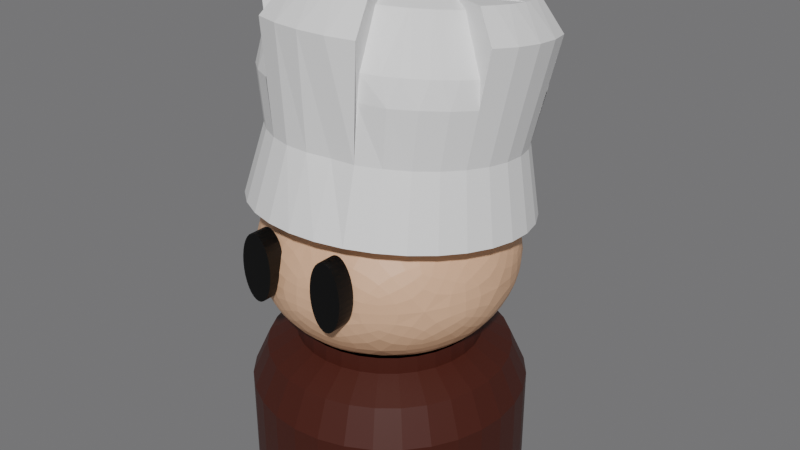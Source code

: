 # Source: Cook.blend  (saved by Blender 4.0.36; exported with 4.5.12 LTS)
import bpy
from mathutils import Matrix  # noqa: F401  (used for matrix-valued properties, if any)

bpy.ops.wm.read_factory_settings(use_empty=True)
scene = bpy.context.scene
scene.name = 'Scene'

# ---- collections
col_collection = bpy.data.collections.new('Collection'); scene.collection.children.link(col_collection)

# ---- materials (node trees are filled in below, after node groups)
mat_material_002 = bpy.data.materials.new('Material.002')
mat_material_002.use_transparent_shadow = False
mat_material_001 = bpy.data.materials.new('Material.001')
mat_material_001.use_transparent_shadow = False
mat_eye = bpy.data.materials.new('eye')
mat_eye.use_transparent_shadow = False
mat_material = bpy.data.materials.new('Material')
mat_material.use_transparent_shadow = False

# ---- material node trees
mat_material_002.use_nodes = True; mat_material_002.node_tree.nodes.clear()
_N = mat_material_002.node_tree.nodes; _L = mat_material_002.node_tree.links
n0 = _N.new('ShaderNodeBsdfPrincipled'); n0.name = 'Principled BSDF'; n0.location = (10, 300)
n0.inputs[0].default_value = (0.06762, 0.01206, 0.006452, 1.0)
n0.inputs[3].default_value = 1.45
n1 = _N.new('ShaderNodeOutputMaterial'); n1.name = 'Material Output'; n1.location = (300, 300)
_L.new(n0.outputs[0], n1.inputs[0])
n1.is_active_output = True
mat_material_001.use_nodes = True; mat_material_001.node_tree.nodes.clear()
_N = mat_material_001.node_tree.nodes; _L = mat_material_001.node_tree.links
n0 = _N.new('ShaderNodeBsdfPrincipled'); n0.name = 'Principled BSDF'; n0.location = (10, 300)
n0.inputs[0].default_value = (0.8, 0.485, 0.2889, 1.0)
n0.inputs[3].default_value = 1.45
n1 = _N.new('ShaderNodeOutputMaterial'); n1.name = 'Material Output'; n1.location = (300, 300)
_L.new(n0.outputs[0], n1.inputs[0])
n1.is_active_output = True
mat_eye.use_nodes = True; mat_eye.node_tree.nodes.clear()
_N = mat_eye.node_tree.nodes; _L = mat_eye.node_tree.links
n0 = _N.new('ShaderNodeBsdfPrincipled'); n0.name = 'Principled BSDF'; n0.location = (10, 300)
n0.inputs[0].default_value = (0.0, 0.0, 0.0, 1.0)
n0.inputs[3].default_value = 1.45
n1 = _N.new('ShaderNodeOutputMaterial'); n1.name = 'Material Output'; n1.location = (300, 300)
_L.new(n0.outputs[0], n1.inputs[0])
n1.is_active_output = True
mat_material.use_nodes = True; mat_material.node_tree.nodes.clear()
_N = mat_material.node_tree.nodes; _L = mat_material.node_tree.links
n0 = _N.new('ShaderNodeBsdfPrincipled'); n0.name = 'Principled BSDF'; n0.location = (10, 300)
n0.inputs[0].default_value = (0.9332, 0.9332, 0.9332, 1.0)
n0.inputs[3].default_value = 1.45
n1 = _N.new('ShaderNodeOutputMaterial'); n1.name = 'Material Output'; n1.location = (300, 300)
_L.new(n0.outputs[0], n1.inputs[0])
n1.is_active_output = True

# ---- world
world_world = bpy.data.worlds.new('World'); scene.world = world_world
world_world.use_nodes = True; world_world.node_tree.nodes.clear()
_N = world_world.node_tree.nodes; _L = world_world.node_tree.links
n0 = _N.new('ShaderNodeOutputWorld'); n0.name = 'World Output'; n0.location = (300, 300)
n1 = _N.new('ShaderNodeBackground'); n1.name = 'Background'; n1.location = (10, 300)
n1.inputs[0].default_value = (0.1819, 0.181, 0.1857, 1.0)
_L.new(n1.outputs[0], n0.inputs[0])
n0.is_active_output = True
world_world.color = (0.05088, 0.05088, 0.05088)
world_world.use_sun_shadow = False
world_world.sun_shadow_jitter_overblur = 0.0

# ---- meshes
me_circle = bpy.data.meshes.new('Circle')
me_circle.from_pydata([(0.0, 1.0, 0.0), (-0.1951, 0.9808, 0.0), (-0.3827, 0.9239, 0.0), (-0.5556, 0.8315, 0.0), (-0.7071, 0.7071, 0.0), (-0.8315, 0.5556, 0.0), (-0.9239, 0.3827, 0.0), (-0.9808, 0.1951, 0.0), (-1.0, 0.0, 0.0), (-0.9808, -0.1951, 0.0), (-0.9239, -0.3827, 0.0), (-0.8315, -0.5556, 0.0), (-0.7071, -0.7071, 0.0), (-0.5556, -0.8315, 0.0), (-0.3827, -0.9239, 0.0), (-0.1951, -0.9808, 0.0), (0.0, -1.0, 0.0), (0.1951, -0.9808, 0.0), (0.3827, -0.9239, 0.0), (0.5556, -0.8315, 0.0), (0.7071, -0.7071, 0.0), (0.8315, -0.5556, 0.0), (0.9239, -0.3827, 0.0), (0.9808, -0.1951, 0.0), (1.0, 0.0, 0.0), (0.9808, 0.1951, 0.0), (0.9239, 0.3827, 0.0), (0.8315, 0.5556, 0.0), (0.7071, 0.7071, 0.0), (0.5556, 0.8315, 0.0), (0.3827, 0.9239, 0.0), (0.1951, 0.9808, 0.0), (-3.725e-09, 0.6697, 1.125), (-0.1307, 0.6568, 1.125), (-0.2563, 0.6187, 1.125), (-0.3721, 0.5568, 1.125), (-0.4736, 0.4736, 1.125), (-0.5568, 0.3721, 1.125), (-0.6187, 0.2563, 1.125), (-0.6568, 0.1307, 1.125), (-0.6697, -1.164e-09, 1.125), (-0.6568, -0.1307, 1.125), (-0.6187, -0.2563, 1.125), (-0.5568, -0.3721, 1.125), (-0.4736, -0.4736, 1.125), (-0.3721, -0.5568, 1.125), (-0.2563, -0.6187, 1.125), (-0.1307, -0.6568, 1.125), (-3.725e-09, -0.6697, 1.125), (0.1307, -0.6568, 1.125), (0.2563, -0.6187, 1.125), (0.3721, -0.5568, 1.125), (0.4736, -0.4736, 1.125), (0.5568, -0.3721, 1.125), (0.6187, -0.2563, 1.125), (0.6568, -0.1307, 1.125), (0.6697, -1.164e-09, 1.125), (0.6568, 0.1307, 1.125), (0.6187, 0.2563, 1.125), (0.5568, 0.3721, 1.125), (0.4736, 0.4736, 1.125), (0.3721, 0.5568, 1.125), (0.2563, 0.6187, 1.125), (0.1307, 0.6568, 1.125), (-0.001317, 0.9999, 0.7456), (6.147e-08, 0.8853, 1.0), (-0.1727, 0.8683, 1.0), (-0.1964, 0.9807, 0.7456), (-0.3388, 0.8179, 1.0), (-0.384, 0.9237, 0.7456), (-0.4918, 0.7361, 1.0), (-0.5569, 0.8313, 0.7456), (-0.626, 0.626, 1.0), (-0.7084, 0.707, 0.7456), (-0.7361, 0.4918, 1.0), (-0.8328, 0.5554, 0.7456), (-0.8179, 0.3388, 1.0), (-0.9252, 0.3826, 0.7456), (-0.8683, 0.1727, 1.0), (-0.9821, 0.195, 0.7456), (-0.8853, -6.286e-09, 1.0), (-0.9802, 0.001946, 0.75), (-0.8683, -0.1727, 1.0), (-0.961, -0.1931, 0.75), (-0.8179, -0.3388, 1.0), (-0.9252, -0.3828, 0.7456), (-0.7361, -0.4918, 1.0), (-0.8328, -0.5557, 0.7456), (-0.626, -0.626, 1.0), (-0.7084, -0.7072, 0.7456), (-0.4918, -0.7361, 1.0), (-0.5569, -0.8316, 0.7456), (-0.3388, -0.8179, 1.0), (-0.384, -0.924, 0.7456), (-0.1727, -0.8683, 1.0), (-0.1964, -0.9809, 0.7456), (6.147e-08, -0.8853, 1.0), (-0.001317, -1.0, 0.7456), (0.1727, -0.8683, 1.0), (0.1938, -0.9809, 0.7456), (0.3388, -0.8179, 1.0), (0.3814, -0.924, 0.7456), (0.4918, -0.7361, 1.0), (0.5543, -0.8316, 0.7456), (0.626, -0.626, 1.0), (0.7058, -0.7072, 0.7456), (0.7361, -0.4918, 1.0), (0.8302, -0.5557, 0.7456), (0.8179, -0.3388, 1.0), (0.9226, -0.3828, 0.7456), (0.8683, -0.1727, 1.0), (0.9795, -0.1952, 0.7456), (0.8853, -6.286e-09, 1.0), (0.9987, -0.0001297, 0.7456), (0.8683, 0.1727, 1.0), (0.9795, 0.195, 0.7456), (0.8179, 0.3388, 1.0), (0.9226, 0.3826, 0.7456), (0.7361, 0.4918, 1.0), (0.8302, 0.5554, 0.7456), (0.626, 0.626, 1.0), (0.7058, 0.707, 0.7456), (0.4918, 0.7361, 1.0), (0.5543, 0.8313, 0.7456), (0.3388, 0.8179, 1.0), (0.3814, 0.9237, 0.7456), (0.1727, 0.8683, 1.0), (0.1938, 0.9807, 0.7456), (0.0, 0.6697, 1.25), (-0.1307, 0.6568, 1.25), (-0.2563, 0.6187, 1.25), (-0.3721, 0.5568, 1.25), (-0.4736, 0.4736, 1.25), (-0.5568, 0.3721, 1.25), (-0.6187, 0.2563, 1.25), (-0.6568, 0.1307, 1.25), (-0.6697, -2.98e-08, 1.25), (-0.6568, -0.1307, 1.25), (-0.6187, -0.2563, 1.25), (-0.5568, -0.3721, 1.25), (-0.4736, -0.4736, 1.25), (-0.3721, -0.5568, 1.25), (-0.2563, -0.6187, 1.25), (-0.1307, -0.6568, 1.25), (0.0, -0.6697, 1.25), (0.1307, -0.6568, 1.25), (0.2563, -0.6187, 1.25), (0.3721, -0.5568, 1.25), (0.4736, -0.4736, 1.25), (0.5568, -0.3721, 1.25), (0.6187, -0.2563, 1.25), (0.6568, -0.1307, 1.25), (0.6697, -2.98e-08, 1.25), (0.6568, 0.1307, 1.25), (0.6187, 0.2563, 1.25), (0.5568, 0.3721, 1.25), (0.4736, 0.4736, 1.25), (0.3721, 0.5568, 1.25), (0.2563, 0.6187, 1.25), (0.1307, 0.6568, 1.25)], [], [(82, 41, 40, 80), (110, 55, 54, 108), (84, 42, 41, 82), (112, 56, 55, 110), (86, 43, 42, 84), (114, 57, 56, 112), (88, 44, 43, 86), (116, 58, 57, 114), (90, 45, 44, 88), (118, 59, 58, 116), (92, 46, 45, 90), (120, 60, 59, 118), (94, 47, 46, 92), (65, 32, 63, 126), (122, 61, 60, 120), (96, 48, 47, 94), (70, 35, 34, 68), (124, 62, 61, 122), (98, 49, 48, 96), (72, 36, 35, 70), (126, 63, 62, 124), (100, 50, 49, 98), (74, 37, 36, 72), (102, 51, 50, 100), (76, 38, 37, 74), (68, 34, 33, 66), (104, 52, 51, 102), (78, 39, 38, 76), (106, 53, 52, 104), (80, 40, 39, 78), (108, 54, 53, 106), (3, 71, 69, 2), (30, 125, 123, 29), (17, 99, 97, 16), (4, 73, 71, 3), (31, 127, 125, 30), (18, 101, 99, 17), (5, 75, 73, 4), (0, 64, 127, 31), (19, 103, 101, 18), (6, 77, 75, 5), (20, 105, 103, 19), (7, 79, 77, 6), (21, 107, 105, 20), (8, 81, 79, 7), (22, 109, 107, 21), (9, 83, 81, 8), (23, 111, 109, 22), (10, 85, 83, 9), (24, 113, 111, 23), (11, 87, 85, 10), (25, 115, 113, 24), (12, 89, 87, 11), (26, 117, 115, 25), (13, 91, 89, 12), (27, 119, 117, 26), (14, 93, 91, 13), (1, 67, 64, 0), (28, 121, 119, 27), (15, 95, 93, 14), (2, 69, 67, 1), (29, 123, 121, 28), (16, 97, 95, 15), (67, 66, 65, 64), (69, 68, 66, 67), (71, 70, 68, 69), (73, 72, 70, 71), (75, 74, 72, 73), (77, 76, 74, 75), (79, 78, 76, 77), (81, 80, 78, 79), (83, 82, 80, 81), (85, 84, 82, 83), (87, 86, 84, 85), (89, 88, 86, 87), (91, 90, 88, 89), (93, 92, 90, 91), (95, 94, 92, 93), (97, 96, 94, 95), (99, 98, 96, 97), (101, 100, 98, 99), (103, 102, 100, 101), (105, 104, 102, 103), (107, 106, 104, 105), (109, 108, 106, 107), (111, 110, 108, 109), (113, 112, 110, 111), (115, 114, 112, 113), (117, 116, 114, 115), (119, 118, 116, 117), (121, 120, 118, 119), (123, 122, 120, 121), (125, 124, 122, 123), (127, 126, 124, 125), (64, 65, 126, 127), (66, 33, 32, 65), (42, 138, 137, 41), (56, 152, 151, 55), (43, 139, 138, 42), (57, 153, 152, 56), (44, 140, 139, 43), (58, 154, 153, 57), (45, 141, 140, 44), (59, 155, 154, 58), (46, 142, 141, 45), (33, 129, 128, 32), (60, 156, 155, 59), (47, 143, 142, 46), (34, 130, 129, 33), (61, 157, 156, 60), (48, 144, 143, 47), (35, 131, 130, 34), (62, 158, 157, 61), (49, 145, 144, 48), (36, 132, 131, 35), (63, 159, 158, 62), (50, 146, 145, 49), (37, 133, 132, 36), (32, 128, 159, 63), (51, 147, 146, 50), (38, 134, 133, 37), (52, 148, 147, 51), (39, 135, 134, 38), (53, 149, 148, 52), (40, 136, 135, 39), (54, 150, 149, 53), (41, 137, 136, 40), (55, 151, 150, 54), (1, 0, 31), (2, 1, 31), (2, 31, 3), (31, 29, 3), (30, 29, 31), (4, 3, 29), (4, 29, 28), (5, 4, 28), (15, 19, 18), (26, 6, 28), (26, 28, 27), (7, 6, 25), (28, 6, 5), (8, 7, 25), (8, 25, 24), (9, 8, 24), (9, 24, 23), (10, 9, 23), (10, 23, 22), (11, 10, 12), (25, 6, 26), (12, 10, 22), (12, 21, 20), (13, 12, 20), (13, 20, 19), (14, 13, 15), (15, 13, 19), (15, 18, 17), (16, 15, 17), (12, 22, 21)])
_uv = me_circle.uv_layers.new(name='UVMap')
_uv.uv.foreach_set('vector', [0.0, 0.0, 0.0, 0.0, 0.0, 0.0, 0.0, 0.0, 0.0, 0.0, 0.0, 0.0, 0.0, 0.0, 0.0, 0.0, 0.0, 0.0, 0.0, 0.0, 0.0, 0.0, 0.0, 0.0, 0.0, 0.0, 0.0, 0.0, 0.0, 0.0, 0.0, 0.0, 0.0, 0.0, 0.0, 0.0, 0.0, 0.0, 0.0, 0.0, 0.0, 0.0, 0.0, 0.0, 0.0, 0.0, 0.0, 0.0, 0.0, 0.0, 0.0, 0.0, 0.0, 0.0, 0.0, 0.0, 0.0, 0.0, 0.0, 0.0, 0.0, 0.0, 0.0, 0.0, 0.0, 0.0, 0.0, 0.0, 0.0, 0.0, 0.0, 0.0, 0.0, 0.0, 0.0, 0.0, 0.0, 0.0, 0.0, 0.0, 0.0, 0.0, 0.0, 0.0, 0.0, 0.0, 0.0, 0.0, 0.0, 0.0, 0.0, 0.0, 0.0, 0.0, 0.0, 0.0, 0.0, 0.0, 0.0, 0.0, 0.0, 0.0, 0.0, 0.0, 0.0, 0.0, 0.0, 0.0, 0.0, 0.0, 0.0, 0.0, 0.0, 0.0, 0.0, 0.0, 0.0, 0.0, 0.0, 0.0, 0.0, 0.0, 0.0, 0.0, 0.0, 0.0, 0.0, 0.0, 0.0, 0.0, 0.0, 0.0, 0.0, 0.0, 0.0, 0.0, 0.0, 0.0, 0.0, 0.0, 0.0, 0.0, 0.0, 0.0, 0.0, 0.0, 0.0, 0.0, 0.0, 0.0, 0.0, 0.0, 0.0, 0.0, 0.0, 0.0, 0.0, 0.0, 0.0, 0.0, 0.0, 0.0, 0.0, 0.0, 0.0, 0.0, 0.0, 0.0, 0.0, 0.0, 0.0, 0.0, 0.0, 0.0, 0.0, 0.0, 0.0, 0.0, 0.0, 0.0, 0.0, 0.0, 0.0, 0.0, 0.0, 0.0, 0.0, 0.0, 0.0, 0.0, 0.0, 0.0, 0.0, 0.0, 0.0, 0.0, 0.0, 0.0, 0.0, 0.0, 0.0, 0.0, 0.0, 0.0, 0.0, 0.0, 0.0, 0.0, 0.0, 0.0, 0.0, 0.0, 0.0, 0.0, 0.0, 0.0, 0.0, 0.0, 0.0, 0.0, 0.0, 0.0, 0.0, 0.0, 0.0, 0.0, 0.0, 0.0, 0.0, 0.0, 0.0, 0.0, 0.0, 0.0, 0.0, 0.0, 0.0, 0.0, 0.0, 0.0, 0.0, 0.0, 0.0, 0.0, 0.0, 0.0, 0.0, 0.0, 0.0, 0.0, 0.0, 0.0, 0.0, 0.0, 0.0, 0.0, 0.0, 0.0, 0.0, 0.0, 0.0, 0.0, 0.0, 0.0, 0.0, 0.0, 0.0, 0.0, 0.0, 0.0, 0.0, 0.0, 0.0, 0.0, 0.0, 0.0, 0.0, 0.0, 0.0, 0.0, 0.0, 0.0, 0.0, 0.0, 0.0, 0.0, 0.0, 0.0, 0.0, 0.0, 0.0, 0.0, 0.0, 0.0, 0.0, 0.0, 0.0, 0.0, 0.0, 0.0, 0.0, 0.0, 0.0, 0.0, 0.0, 0.0, 0.0, 0.0, 0.0, 0.0, 0.0, 0.0, 0.0, 0.0, 0.0, 0.0, 0.0, 0.0, 0.0, 0.0, 0.0, 0.0, 0.0, 0.0, 0.0, 0.0, 0.0, 0.0, 0.0, 0.0, 0.0, 0.0, 0.0, 0.0, 0.0, 0.0, 0.0, 0.0, 0.0, 0.0, 0.0, 0.0, 0.0, 0.0, 0.0, 0.0, 0.0, 0.0, 0.0, 0.0, 0.0, 0.0, 0.0, 0.0, 0.0, 0.0, 0.0, 0.0, 0.0, 0.0, 0.0, 0.0, 0.0, 0.0, 0.0, 0.0, 0.0, 0.0, 0.0, 0.0, 0.0, 0.0, 0.0, 0.0, 0.0, 0.0, 0.0, 0.0, 0.0, 0.0, 0.0, 0.0, 0.0, 0.0, 0.0, 0.0, 0.0, 0.0, 0.0, 0.0, 0.0, 0.0, 0.0, 0.0, 0.0, 0.0, 0.0, 0.0, 0.0, 0.0, 0.0, 0.0, 0.0, 0.0, 0.0, 0.0, 0.0, 0.0, 0.0, 0.0, 0.0, 0.0, 0.0, 0.0, 0.0, 0.0, 0.0, 0.0, 0.0, 0.0, 0.0, 0.0, 0.0, 0.0, 0.0, 0.0, 0.0, 0.0, 0.0, 0.0, 0.0, 0.0, 0.0, 0.0, 0.0, 0.0, 0.0, 0.0, 0.0, 0.0, 0.0, 0.0, 0.0, 0.0, 0.0, 0.0, 0.0, 0.0, 0.0, 0.0, 0.0, 0.0, 0.0, 0.0, 0.0, 0.0, 0.0, 0.0, 0.0, 0.0, 0.0, 0.0, 0.0, 0.0, 0.0, 0.0, 0.0, 0.0, 0.0, 0.0, 0.0, 0.0, 0.0, 0.0, 0.0, 0.0, 0.0, 0.0, 0.0, 0.0, 0.0, 0.0, 0.0, 0.0, 0.0, 0.0, 0.0, 0.0, 0.0, 0.0, 0.0, 0.0, 0.0, 0.0, 0.0, 0.0, 0.0, 0.0, 0.0, 0.0, 0.0, 0.0, 0.0, 0.0, 0.0, 0.0, 0.0, 0.0, 0.0, 0.0, 0.0, 0.0, 0.0, 0.0, 0.0, 0.0, 0.0, 0.0, 0.0, 0.0, 0.0, 0.0, 0.0, 0.0, 0.0, 0.0, 0.0, 0.0, 0.0, 0.0, 0.0, 0.0, 0.0, 0.0, 0.0, 0.0, 0.0, 0.0, 0.0, 0.0, 0.0, 0.0, 0.0, 0.0, 0.0, 0.0, 0.0, 0.0, 0.0, 0.0, 0.0, 0.0, 0.0, 0.0, 0.0, 0.0, 0.0, 0.0, 0.0, 0.0, 0.0, 0.0, 0.0, 0.0, 0.0, 0.0, 0.0, 0.0, 0.0, 0.0, 0.0, 0.0, 0.0, 0.0, 0.0, 0.0, 0.0, 0.0, 0.0, 0.0, 0.0, 0.0, 0.0, 0.0, 0.0, 0.0, 0.0, 0.0, 0.0, 0.0, 0.0, 0.0, 0.0, 0.0, 0.0, 0.0, 0.0, 0.0, 0.0, 0.0, 0.0, 0.0, 0.0, 0.0, 0.0, 0.0, 0.0, 0.0, 0.0, 0.0, 0.0, 0.0, 0.0, 0.0, 0.0, 0.0, 0.0, 0.0, 0.0, 0.0, 0.0, 0.0, 0.0, 0.0, 0.0, 0.0, 0.0, 0.0, 0.0, 0.0, 0.0, 0.0, 0.0, 0.0, 0.0, 0.0, 0.0, 0.0, 0.0, 0.0, 0.0, 0.0, 0.0, 0.0, 0.0, 0.0, 0.0, 0.0, 0.0, 0.0, 0.0, 0.0, 0.0, 0.0, 0.0, 0.0, 0.0, 0.0, 0.0, 0.0, 0.0, 0.0, 0.0, 0.0, 0.0, 0.0, 0.0, 0.0, 0.0, 0.0, 0.0, 0.0, 0.0, 0.0, 0.0, 0.0, 0.0, 0.0, 0.0, 0.0, 0.0, 0.0, 0.0, 0.0, 0.0, 0.0, 0.0, 0.0, 0.0, 0.0, 0.0, 0.0, 0.0, 0.0, 0.0, 0.0, 0.0, 0.0, 0.0, 0.0, 0.0, 0.0, 0.0, 0.0, 0.0, 0.0, 0.0, 0.0, 0.0, 0.0, 0.0, 0.0, 0.0, 0.0, 0.0, 0.0, 0.0, 0.0, 0.0, 0.0, 0.0, 0.0, 0.0, 0.0, 0.0, 0.0, 0.0, 0.0, 0.0, 0.0, 0.0, 0.0, 0.0, 0.0, 0.0, 0.0, 0.0, 0.0, 0.0, 0.0, 0.0, 0.0, 0.0, 0.0, 0.0, 0.0, 0.0, 0.0, 0.0, 0.0, 0.0, 0.0, 0.0, 0.0, 0.0, 0.0, 0.0, 0.0, 0.0, 0.0, 0.0, 0.0, 0.0, 0.0, 0.0, 0.0, 0.0, 0.0, 0.0, 0.0, 0.0, 0.0, 0.0, 0.0, 0.0, 0.0, 0.0, 0.0, 0.0, 0.0, 0.0, 0.0, 0.0, 0.0, 0.0, 0.0, 0.0, 0.0, 0.0, 0.0, 0.0, 0.0, 0.0, 0.0, 0.0, 0.0, 0.0, 0.0, 0.0, 0.0, 0.0, 0.0, 0.0, 0.0, 0.0, 0.0, 0.0, 0.0, 0.0, 0.0, 0.0, 0.0, 0.0, 0.0, 0.0, 0.0, 0.0, 0.0, 0.0, 0.0, 0.0, 0.0, 0.0, 0.0, 0.0, 0.0, 0.0, 0.0, 0.0, 0.0, 0.0, 0.0, 0.0, 0.0, 0.0, 0.0, 0.0, 0.0, 0.0, 0.0, 0.0, 0.0, 0.0, 0.0, 0.0, 0.0, 0.0, 0.0, 0.0, 0.0, 0.0, 0.0, 0.0, 0.0, 0.0, 0.0, 0.0, 0.0, 0.0, 0.0, 0.0, 0.0, 0.0, 0.0, 0.0, 0.0, 0.0, 0.0, 0.0, 0.0, 0.0, 0.0, 0.0, 0.0, 0.0, 0.0, 0.0, 0.0, 0.0, 0.0, 0.0, 0.0, 0.0, 0.0, 0.0, 0.0, 0.0, 0.0, 0.0, 0.0, 0.0, 0.0, 0.0, 0.0, 0.0, 0.0, 0.0, 0.0, 0.0, 0.0, 0.0, 0.0, 0.0, 0.0, 0.0, 0.0, 0.0, 0.0, 0.0, 0.0, 0.0, 0.0, 0.0, 0.0, 0.0, 0.0, 0.0, 0.0, 0.0, 0.0, 0.0, 0.0, 0.0, 0.0, 0.0, 0.0, 0.0, 0.0, 0.0, 0.0, 0.0, 0.0, 0.0, 0.0, 0.0, 0.0, 0.0, 0.0, 0.0, 0.0, 0.0, 0.0, 0.0, 0.0, 0.0, 0.0, 0.0, 0.0, 0.0, 0.0, 0.0, 0.0, 0.0, 0.0, 0.0, 0.0, 0.0, 0.0, 0.0, 0.0, 0.0, 0.0, 0.0, 0.0, 0.0, 0.0, 0.0, 0.0, 0.0, 0.0, 0.0, 0.0, 0.0, 0.0, 0.0, 0.0, 0.0, 0.0, 0.0, 0.0, 0.0, 0.0, 0.0, 0.0, 0.0, 0.0, 0.0, 0.0, 0.0, 0.0, 0.0, 0.0, 0.0, 0.0, 0.0, 0.0, 0.0, 0.0, 0.0, 0.0, 0.0, 0.0, 0.0, 0.0, 0.0, 0.0, 0.0, 0.0, 0.0, 0.0, 0.0, 0.0, 0.0, 0.0, 0.0, 0.0, 0.0, 0.0, 0.0, 0.0, 0.0, 0.0, 0.0, 0.0, 0.0, 0.0, 0.0, 0.0, 0.0, 0.0, 0.0, 0.0, 0.0, 0.0, 0.0, 0.0, 0.0, 0.0, 0.0, 0.0, 0.0, 0.0, 0.0, 0.0, 0.0, 0.0, 0.0, 0.0, 0.0, 0.0, 0.0, 0.0, 0.0, 0.0, 0.0, 0.0, 0.0, 0.0, 0.0, 0.0, 0.0, 0.0, 0.0, 0.0, 0.0, 0.0, 0.0, 0.0, 0.0, 0.0, 0.0, 0.0, 0.0, 0.0, 0.0, 0.0, 0.0, 0.0, 0.0, 0.0, 0.0, 0.0, 0.0, 0.0, 0.0, 0.0, 0.0, 0.0, 0.0, 0.0, 0.0, 0.0, 0.0, 0.0, 0.0, 0.0, 0.0, 0.0, 0.0, 0.0, 0.0, 0.0, 0.0, 0.0, 0.0, 0.0, 0.0, 0.0, 0.0, 0.0, 0.0, 0.0, 0.0, 0.0, 0.0, 0.0, 0.0, 0.0, 0.0, 0.0, 0.0, 0.0, 0.0, 0.0, 0.0, 0.0, 0.0, 0.0, 0.0, 0.0, 0.0, 0.0, 0.0, 0.0, 0.0, 0.0, 0.0, 0.0, 0.0, 0.0, 0.0, 0.0, 0.0, 0.0, 0.0, 0.0, 0.0, 0.0, 0.0, 0.0, 0.0, 0.0, 0.0, 0.0, 0.0, 0.0, 0.0, 0.0, 0.0, 0.0, 0.0, 0.0, 0.0, 0.0, 0.0, 0.0, 0.0, 0.0, 0.0, 0.0, 0.0, 0.0, 0.0, 0.0, 0.0, 0.0, 0.0, 0.0, 0.0, 0.0, 0.0, 0.0, 0.0, 0.0, 0.0, 0.0, 0.0, 0.0, 0.0, 0.0, 0.0, 0.0, 0.0, 0.0, 0.0, 0.0, 0.0, 0.0, 0.0, 0.0, 0.0, 0.0, 0.0, 0.0])
me_circle.materials.append(mat_material_002)
me_circle.update()
me_icosphere = bpy.data.meshes.new('Icosphere')
me_icosphere.from_pydata([(0.0, 0.0, -1.0), (0.7236, -0.5257, -0.4472), (-0.2764, -0.8506, -0.4472), (-0.8944, 0.0, -0.4472), (-0.2764, 0.8506, -0.4472), (0.7236, 0.5257, -0.4472), (0.2764, -0.8506, 0.4472), (-0.7236, -0.5257, 0.4472), (-0.7236, 0.5257, 0.4472), (0.2764, 0.8506, 0.4472), (0.8944, 0.0, 0.4472), (0.0, 0.0, 1.0), (-0.1625, -0.5, -0.8507), (0.4253, -0.309, -0.8507), (0.2629, -0.809, -0.5257), (0.8506, 0.0, -0.5257), (0.4253, 0.309, -0.8507), (-0.5257, 0.0, -0.8507), (-0.6882, -0.5, -0.5257), (-0.1625, 0.5, -0.8507), (-0.6882, 0.5, -0.5257), (0.2629, 0.809, -0.5257), (0.9511, -0.309, 0.0), (0.9511, 0.309, 0.0), (0.0, -1.0, 0.0), (0.5878, -0.809, 0.0), (-0.9511, -0.309, 0.0), (-0.5878, -0.809, 0.0), (-0.5878, 0.809, 0.0), (-0.9511, 0.309, 0.0), (0.5878, 0.809, 0.0), (0.0, 1.0, 0.0), (0.6882, -0.5, 0.5257), (-0.2629, -0.809, 0.5257), (-0.8506, 0.0, 0.5257), (-0.2629, 0.809, 0.5257), (0.6882, 0.5, 0.5257), (0.1625, -0.5, 0.8507), (0.5257, 0.0, 0.8507), (-0.4253, -0.309, 0.8507), (-0.4253, 0.309, 0.8507), (0.1625, 0.5, 0.8507)], [], [(0, 13, 12), (1, 13, 15), (0, 12, 17), (0, 17, 19), (0, 19, 16), (1, 15, 22), (2, 14, 24), (3, 18, 26), (4, 20, 28), (5, 21, 30), (1, 22, 25), (2, 24, 27), (3, 26, 29), (4, 28, 31), (5, 30, 23), (6, 32, 37), (7, 33, 39), (8, 34, 40), (9, 35, 41), (10, 36, 38), (38, 41, 11), (38, 36, 41), (36, 9, 41), (41, 40, 11), (41, 35, 40), (35, 8, 40), (40, 39, 11), (40, 34, 39), (34, 7, 39), (39, 37, 11), (39, 33, 37), (33, 6, 37), (37, 38, 11), (37, 32, 38), (32, 10, 38), (23, 36, 10), (23, 30, 36), (30, 9, 36), (31, 35, 9), (31, 28, 35), (28, 8, 35), (29, 34, 8), (29, 26, 34), (26, 7, 34), (27, 33, 7), (27, 24, 33), (24, 6, 33), (25, 32, 6), (25, 22, 32), (22, 10, 32), (30, 31, 9), (30, 21, 31), (21, 4, 31), (28, 29, 8), (28, 20, 29), (20, 3, 29), (26, 27, 7), (26, 18, 27), (18, 2, 27), (24, 25, 6), (24, 14, 25), (14, 1, 25), (22, 23, 10), (22, 15, 23), (15, 5, 23), (16, 21, 5), (16, 19, 21), (19, 4, 21), (19, 20, 4), (19, 17, 20), (17, 3, 20), (17, 18, 3), (17, 12, 18), (12, 2, 18), (15, 16, 5), (15, 13, 16), (13, 0, 16), (12, 14, 2), (12, 13, 14), (13, 1, 14)])
_uv = me_icosphere.uv_layers.new(name='UVMap')
_uv.uv.foreach_set('vector', [0.1818, 0.0, 0.2273, 0.07873, 0.1364, 0.07873, 0.2727, 0.1575, 0.3182, 0.07873, 0.3636, 0.1575, 0.9091, 0.0, 0.9545, 0.07873, 0.8636, 0.07873, 0.7273, 0.0, 0.7727, 0.07873, 0.6818, 0.07873, 0.5455, 0.0, 0.5909, 0.07873, 0.5, 0.07873, 0.2727, 0.1575, 0.3636, 0.1575, 0.3182, 0.2362, 0.09091, 0.1575, 0.1818, 0.1575, 0.1364, 0.2362, 0.8182, 0.1575, 0.9091, 0.1575, 0.8636, 0.2362, 0.6364, 0.1575, 0.7273, 0.1575, 0.6818, 0.2362, 0.4545, 0.1575, 0.5455, 0.1575, 0.5, 0.2362, 0.2727, 0.1575, 0.3182, 0.2362, 0.2273, 0.2362, 0.09091, 0.1575, 0.1364, 0.2362, 0.04546, 0.2362, 0.8182, 0.1575, 0.8636, 0.2362, 0.7727, 0.2362, 0.6364, 0.1575, 0.6818, 0.2362, 0.5909, 0.2362, 0.4545, 0.1575, 0.5, 0.2362, 0.4091, 0.2362, 0.1818, 0.3149, 0.2727, 0.3149, 0.2273, 0.3937, 0.0, 0.3149, 0.09091, 0.3149, 0.04546, 0.3937, 0.7273, 0.3149, 0.8182, 0.3149, 0.7727, 0.3937, 0.5455, 0.3149, 0.6364, 0.3149, 0.5909, 0.3937, 0.3636, 0.3149, 0.4545, 0.3149, 0.4091, 0.3937, 0.4091, 0.3937, 0.5, 0.3937, 0.4545, 0.4724, 0.4091, 0.3937, 0.4545, 0.3149, 0.5, 0.3937, 0.4545, 0.3149, 0.5455, 0.3149, 0.5, 0.3937, 0.5909, 0.3937, 0.6818, 0.3937, 0.6364, 0.4724, 0.5909, 0.3937, 0.6364, 0.3149, 0.6818, 0.3937, 0.6364, 0.3149, 0.7273, 0.3149, 0.6818, 0.3937, 0.7727, 0.3937, 0.8636, 0.3937, 0.8182, 0.4724, 0.7727, 0.3937, 0.8182, 0.3149, 0.8636, 0.3937, 0.8182, 0.3149, 0.9091, 0.3149, 0.8636, 0.3937, 0.04546, 0.3937, 0.1364, 0.3937, 0.09091, 0.4724, 0.04546, 0.3937, 0.09091, 0.3149, 0.1364, 0.3937, 0.09091, 0.3149, 0.1818, 0.3149, 0.1364, 0.3937, 0.2273, 0.3937, 0.3182, 0.3937, 0.2727, 0.4724, 0.2273, 0.3937, 0.2727, 0.3149, 0.3182, 0.3937, 0.2727, 0.3149, 0.3636, 0.3149, 0.3182, 0.3937, 0.4091, 0.2362, 0.4545, 0.3149, 0.3636, 0.3149, 0.4091, 0.2362, 0.5, 0.2362, 0.4545, 0.3149, 0.5, 0.2362, 0.5455, 0.3149, 0.4545, 0.3149, 0.5909, 0.2362, 0.6364, 0.3149, 0.5455, 0.3149, 0.5909, 0.2362, 0.6818, 0.2362, 0.6364, 0.3149, 0.6818, 0.2362, 0.7273, 0.3149, 0.6364, 0.3149, 0.7727, 0.2362, 0.8182, 0.3149, 0.7273, 0.3149, 0.7727, 0.2362, 0.8636, 0.2362, 0.8182, 0.3149, 0.8636, 0.2362, 0.9091, 0.3149, 0.8182, 0.3149, 0.04546, 0.2362, 0.09091, 0.3149, 0.0, 0.3149, 0.04546, 0.2362, 0.1364, 0.2362, 0.09091, 0.3149, 0.1364, 0.2362, 0.1818, 0.3149, 0.09091, 0.3149, 0.2273, 0.2362, 0.2727, 0.3149, 0.1818, 0.3149, 0.2273, 0.2362, 0.3182, 0.2362, 0.2727, 0.3149, 0.3182, 0.2362, 0.3636, 0.3149, 0.2727, 0.3149, 0.5, 0.2362, 0.5909, 0.2362, 0.5455, 0.3149, 0.5, 0.2362, 0.5455, 0.1575, 0.5909, 0.2362, 0.5455, 0.1575, 0.6364, 0.1575, 0.5909, 0.2362, 0.6818, 0.2362, 0.7727, 0.2362, 0.7273, 0.3149, 0.6818, 0.2362, 0.7273, 0.1575, 0.7727, 0.2362, 0.7273, 0.1575, 0.8182, 0.1575, 0.7727, 0.2362, 0.8636, 0.2362, 0.9545, 0.2362, 0.9091, 0.3149, 0.8636, 0.2362, 0.9091, 0.1575, 0.9545, 0.2362, 0.9091, 0.1575, 1.0, 0.1575, 0.9545, 0.2362, 0.1364, 0.2362, 0.2273, 0.2362, 0.1818, 0.3149, 0.1364, 0.2362, 0.1818, 0.1575, 0.2273, 0.2362, 0.1818, 0.1575, 0.2727, 0.1575, 0.2273, 0.2362, 0.3182, 0.2362, 0.4091, 0.2362, 0.3636, 0.3149, 0.3182, 0.2362, 0.3636, 0.1575, 0.4091, 0.2362, 0.3636, 0.1575, 0.4545, 0.1575, 0.4091, 0.2362, 0.5, 0.07873, 0.5455, 0.1575, 0.4545, 0.1575, 0.5, 0.07873, 0.5909, 0.07873, 0.5455, 0.1575, 0.5909, 0.07873, 0.6364, 0.1575, 0.5455, 0.1575, 0.6818, 0.07873, 0.7273, 0.1575, 0.6364, 0.1575, 0.6818, 0.07873, 0.7727, 0.07873, 0.7273, 0.1575, 0.7727, 0.07873, 0.8182, 0.1575, 0.7273, 0.1575, 0.8636, 0.07873, 0.9091, 0.1575, 0.8182, 0.1575, 0.8636, 0.07873, 0.9545, 0.07873, 0.9091, 0.1575, 0.9545, 0.07873, 1.0, 0.1575, 0.9091, 0.1575, 0.3636, 0.1575, 0.4091, 0.07873, 0.4545, 0.1575, 0.3636, 0.1575, 0.3182, 0.07873, 0.4091, 0.07873, 0.3182, 0.07873, 0.3636, 0.0, 0.4091, 0.07873, 0.1364, 0.07873, 0.1818, 0.1575, 0.09091, 0.1575, 0.1364, 0.07873, 0.2273, 0.07873, 0.1818, 0.1575, 0.2273, 0.07873, 0.2727, 0.1575, 0.1818, 0.1575])
me_icosphere.materials.append(mat_material_001)
me_icosphere.update()
me_circle_001 = bpy.data.meshes.new('Circle.001')
me_circle_001.from_pydata([(0.0, 1.0, 0.0), (-0.1951, 0.9808, 0.0), (-0.3827, 0.9239, 0.0), (-0.5556, 0.8315, 0.0), (-0.7071, 0.7071, 0.0), (-0.8315, 0.5556, 0.0), (-0.9239, 0.3827, 0.0), (-0.9808, 0.1951, 0.0), (-1.0, 0.0, 0.0), (-0.9808, -0.1951, 0.0), (-0.9239, -0.3827, 0.0), (-0.8315, -0.5556, 0.0), (-0.7071, -0.7071, 0.0), (-0.5556, -0.8315, 0.0), (-0.3827, -0.9239, 0.0), (-0.1951, -0.9808, 0.0), (0.0, -1.0, 0.0), (0.1951, -0.9808, 0.0), (0.3827, -0.9239, 0.0), (0.5556, -0.8315, 0.0), (0.7071, -0.7071, 0.0), (0.8315, -0.5556, 0.0), (0.9239, -0.3827, 0.0), (0.9808, -0.1951, 0.0), (1.0, 0.0, 0.0), (0.9808, 0.1951, 0.0), (0.9239, 0.3827, 0.0), (0.8315, 0.5556, 0.0), (0.7071, 0.7071, 0.0), (0.5556, 0.8315, 0.0), (0.3827, 0.9239, 0.0), (0.1951, 0.9808, 0.0), (0.0, 1.0, 0.125), (-0.1951, 0.9808, 0.125), (-0.3827, 0.9239, 0.125), (-0.5556, 0.8315, 0.125), (-0.7071, 0.7071, 0.125), (-0.8315, 0.5556, 0.125), (-0.9239, 0.3827, 0.125), (-0.9808, 0.1951, 0.125), (-1.0, 2.608e-08, 0.125), (-0.9808, -0.1951, 0.125), (-0.9239, -0.3827, 0.125), (-0.8315, -0.5556, 0.125), (-0.7071, -0.7071, 0.125), (-0.5556, -0.8315, 0.125), (-0.3827, -0.9239, 0.125), (-0.1951, -0.9808, 0.125), (0.0, -1.0, 0.125), (0.1951, -0.9808, 0.125), (0.3827, -0.9239, 0.125), (0.5556, -0.8315, 0.125), (0.7071, -0.7071, 0.125), (0.8315, -0.5556, 0.125), (0.9239, -0.3827, 0.125), (0.9808, -0.1951, 0.125), (1.0, 2.608e-08, 0.125), (0.9808, 0.1951, 0.125), (0.9239, 0.3827, 0.125), (0.8315, 0.5556, 0.125), (0.7071, 0.7071, 0.125), (0.5556, 0.8315, 0.125), (0.3827, 0.9239, 0.125), (0.1951, 0.9808, 0.125), (0.0, 1.0, 0.125), (-0.1951, 0.9808, 0.125), (-0.3827, 0.9239, 0.125), (-0.5556, 0.8315, 0.125), (-0.7071, 0.7071, 0.125), (-0.8315, 0.5556, 0.125), (-0.9239, 0.3827, 0.125), (-0.9808, 0.1951, 0.125), (-1.0, 2.608e-08, 0.125), (-0.9808, -0.1951, 0.125), (-0.9239, -0.3827, 0.125), (-0.8315, -0.5556, 0.125), (-0.7071, -0.7071, 0.125), (-0.5556, -0.8315, 0.125), (-0.3827, -0.9239, 0.125), (-0.1951, -0.9808, 0.125), (0.0, -1.0, 0.125), (0.1951, -0.9808, 0.125), (0.3827, -0.9239, 0.125), (0.5556, -0.8315, 0.125), (0.7071, -0.7071, 0.125), (0.8315, -0.5556, 0.125), (0.9239, -0.3827, 0.125), (0.9808, -0.1951, 0.125), (1.0, 2.608e-08, 0.125), (0.9808, 0.1951, 0.125), (0.9239, 0.3827, 0.125), (0.8315, 0.5556, 0.125), (0.7071, 0.7071, 0.125), (0.5556, 0.8315, 0.125), (0.3827, 0.9239, 0.125), (0.1951, 0.9808, 0.125)], [], [(16, 48, 47, 15), (3, 35, 34, 2), (30, 62, 61, 29), (17, 49, 48, 16), (4, 36, 35, 3), (31, 63, 62, 30), (18, 50, 49, 17), (5, 37, 36, 4), (0, 32, 63, 31), (19, 51, 50, 18), (6, 38, 37, 5), (20, 52, 51, 19), (7, 39, 38, 6), (21, 53, 52, 20), (8, 40, 39, 7), (22, 54, 53, 21), (9, 41, 40, 8), (23, 55, 54, 22), (10, 42, 41, 9), (24, 56, 55, 23), (11, 43, 42, 10), (25, 57, 56, 24), (12, 44, 43, 11), (26, 58, 57, 25), (13, 45, 44, 12), (27, 59, 58, 26), (14, 46, 45, 13), (1, 33, 32, 0), (28, 60, 59, 27), (15, 47, 46, 14), (2, 34, 33, 1), (29, 61, 60, 28), (39, 38, 70, 71), (53, 52, 84, 85), (40, 39, 71, 72), (54, 53, 85, 86), (41, 40, 72, 73), (55, 54, 86, 87), (42, 41, 73, 74), (56, 55, 87, 88), (43, 42, 74, 75), (57, 56, 88, 89), (44, 43, 75, 76), (58, 57, 89, 90), (45, 44, 76, 77), (59, 58, 90, 91), (46, 45, 77, 78), (33, 32, 64, 65), (60, 59, 91, 92), (47, 46, 78, 79), (34, 33, 65, 66), (61, 60, 92, 93), (48, 47, 79, 80), (35, 34, 66, 67), (62, 61, 93, 94), (49, 48, 80, 81), (36, 35, 67, 68), (63, 62, 94, 95), (50, 49, 81, 82), (37, 36, 68, 69), (32, 63, 95, 64), (51, 50, 82, 83), (38, 37, 69, 70), (52, 51, 83, 84), (94, 95, 93), (93, 95, 64), (65, 67, 64), (66, 67, 65), (92, 93, 67), (92, 67, 68), (91, 92, 90), (81, 77, 78), (90, 92, 68), (90, 69, 71), (89, 90, 71), (71, 69, 70), (88, 89, 71), (88, 71, 72), (87, 88, 72), (87, 72, 73), (86, 87, 73), (86, 73, 75), (85, 86, 75), (75, 73, 74), (84, 85, 75), (84, 75, 76), (83, 84, 76), (83, 76, 77), (82, 83, 77), (82, 77, 81), (64, 67, 93), (81, 78, 79), (80, 81, 79), (90, 68, 69)])
_uv = me_circle_001.uv_layers.new(name='UVMap')
_uv.uv.foreach_set('vector', [0.0, 0.0, 0.0, 0.0, 0.0, 0.0, 0.0, 0.0, 0.0, 0.0, 0.0, 0.0, 0.0, 0.0, 0.0, 0.0, 0.0, 0.0, 0.0, 0.0, 0.0, 0.0, 0.0, 0.0, 0.0, 0.0, 0.0, 0.0, 0.0, 0.0, 0.0, 0.0, 0.0, 0.0, 0.0, 0.0, 0.0, 0.0, 0.0, 0.0, 0.0, 0.0, 0.0, 0.0, 0.0, 0.0, 0.0, 0.0, 0.0, 0.0, 0.0, 0.0, 0.0, 0.0, 0.0, 0.0, 0.0, 0.0, 0.0, 0.0, 0.0, 0.0, 0.0, 0.0, 0.0, 0.0, 0.0, 0.0, 0.0, 0.0, 0.0, 0.0, 0.0, 0.0, 0.0, 0.0, 0.0, 0.0, 0.0, 0.0, 0.0, 0.0, 0.0, 0.0, 0.0, 0.0, 0.0, 0.0, 0.0, 0.0, 0.0, 0.0, 0.0, 0.0, 0.0, 0.0, 0.0, 0.0, 0.0, 0.0, 0.0, 0.0, 0.0, 0.0, 0.0, 0.0, 0.0, 0.0, 0.0, 0.0, 0.0, 0.0, 0.0, 0.0, 0.0, 0.0, 0.0, 0.0, 0.0, 0.0, 0.0, 0.0, 0.0, 0.0, 0.0, 0.0, 0.0, 0.0, 0.0, 0.0, 0.0, 0.0, 0.0, 0.0, 0.0, 0.0, 0.0, 0.0, 0.0, 0.0, 0.0, 0.0, 0.0, 0.0, 0.0, 0.0, 0.0, 0.0, 0.0, 0.0, 0.0, 0.0, 0.0, 0.0, 0.0, 0.0, 0.0, 0.0, 0.0, 0.0, 0.0, 0.0, 0.0, 0.0, 0.0, 0.0, 0.0, 0.0, 0.0, 0.0, 0.0, 0.0, 0.0, 0.0, 0.0, 0.0, 0.0, 0.0, 0.0, 0.0, 0.0, 0.0, 0.0, 0.0, 0.0, 0.0, 0.0, 0.0, 0.0, 0.0, 0.0, 0.0, 0.0, 0.0, 0.0, 0.0, 0.0, 0.0, 0.0, 0.0, 0.0, 0.0, 0.0, 0.0, 0.0, 0.0, 0.0, 0.0, 0.0, 0.0, 0.0, 0.0, 0.0, 0.0, 0.0, 0.0, 0.0, 0.0, 0.0, 0.0, 0.0, 0.0, 0.0, 0.0, 0.0, 0.0, 0.0, 0.0, 0.0, 0.0, 0.0, 0.0, 0.0, 0.0, 0.0, 0.0, 0.0, 0.0, 0.0, 0.0, 0.0, 0.0, 0.0, 0.0, 0.0, 0.0, 0.0, 0.0, 0.0, 0.0, 0.0, 0.0, 0.0, 0.0, 0.0, 0.0, 0.0, 0.0, 0.0, 0.0, 0.0, 0.0, 0.0, 0.0, 0.0, 0.0, 0.0, 0.0, 0.0, 0.0, 0.0, 0.0, 0.0, 0.0, 0.0, 0.0, 0.0, 0.0, 0.0, 0.0, 0.0, 0.0, 0.0, 0.0, 0.0, 0.0, 0.0, 0.0, 0.0, 0.0, 0.0, 0.0, 0.0, 0.0, 0.0, 0.0, 0.0, 0.0, 0.0, 0.0, 0.0, 0.0, 0.0, 0.0, 0.0, 0.0, 0.0, 0.0, 0.0, 0.0, 0.0, 0.0, 0.0, 0.0, 0.0, 0.0, 0.0, 0.0, 0.0, 0.0, 0.0, 0.0, 0.0, 0.0, 0.0, 0.0, 0.0, 0.0, 0.0, 0.0, 0.0, 0.0, 0.0, 0.0, 0.0, 0.0, 0.0, 0.0, 0.0, 0.0, 0.0, 0.0, 0.0, 0.0, 0.0, 0.0, 0.0, 0.0, 0.0, 0.0, 0.0, 0.0, 0.0, 0.0, 0.0, 0.0, 0.0, 0.0, 0.0, 0.0, 0.0, 0.0, 0.0, 0.0, 0.0, 0.0, 0.0, 0.0, 0.0, 0.0, 0.0, 0.0, 0.0, 0.0, 0.0, 0.0, 0.0, 0.0, 0.0, 0.0, 0.0, 0.0, 0.0, 0.0, 0.0, 0.0, 0.0, 0.0, 0.0, 0.0, 0.0, 0.0, 0.0, 0.0, 0.0, 0.0, 0.0, 0.0, 0.0, 0.0, 0.0, 0.0, 0.0, 0.0, 0.0, 0.0, 0.0, 0.0, 0.0, 0.0, 0.0, 0.0, 0.0, 0.0, 0.0, 0.0, 0.0, 0.0, 0.0, 0.0, 0.0, 0.0, 0.0, 0.0, 0.0, 0.0, 0.0, 0.0, 0.0, 0.0, 0.0, 0.0, 0.0, 0.0, 0.0, 0.0, 0.0, 0.0, 0.0, 0.0, 0.0, 0.0, 0.0, 0.0, 0.0, 0.0, 0.0, 0.0, 0.0, 0.0, 0.0, 0.0, 0.0, 0.0, 0.0, 0.0, 0.0, 0.0, 0.0, 0.0, 0.0, 0.0, 0.0, 0.0, 0.0, 0.0, 0.0, 0.0, 0.0, 0.0, 0.0, 0.0, 0.0, 0.0, 0.0, 0.0, 0.0, 0.0, 0.0, 0.0, 0.0, 0.0, 0.0, 0.0, 0.0, 0.0, 0.0, 0.0, 0.0, 0.0, 0.0, 0.0, 0.0, 0.0, 0.0, 0.0, 0.0, 0.0, 0.0, 0.0, 0.0, 0.0, 0.0, 0.0, 0.0, 0.0, 0.0, 0.0, 0.0, 0.0, 0.0, 0.0, 0.0, 0.0, 0.0, 0.0, 0.0, 0.0, 0.0, 0.0, 0.0, 0.0, 0.0, 0.0, 0.0, 0.0, 0.0, 0.0, 0.0, 0.0, 0.0, 0.0, 0.0, 0.0, 0.0, 0.0, 0.0, 0.0, 0.0, 0.0, 0.0, 0.0, 0.0, 0.0, 0.0, 0.0, 0.0, 0.0, 0.0, 0.0, 0.0, 0.0, 0.0, 0.0, 0.0, 0.0, 0.0, 0.0, 0.0, 0.0, 0.0, 0.0, 0.0, 0.0, 0.0, 0.0, 0.0, 0.0, 0.0, 0.0, 0.0, 0.0, 0.0, 0.0, 0.0, 0.0, 0.0, 0.0, 0.0, 0.0, 0.0, 0.0, 0.0, 0.0, 0.0, 0.0, 0.0, 0.0, 0.0, 0.0, 0.0, 0.0, 0.0, 0.0, 0.0, 0.0, 0.0, 0.0, 0.0, 0.0, 0.0, 0.0, 0.0, 0.0, 0.0, 0.0, 0.0, 0.0, 0.0, 0.0, 0.0, 0.0, 0.0, 0.0, 0.0, 0.0, 0.0, 0.0, 0.0, 0.0, 0.0, 0.0, 0.0, 0.0, 0.0, 0.0, 0.0, 0.0, 0.0, 0.0, 0.0, 0.0, 0.0, 0.0, 0.0, 0.0, 0.0, 0.0, 0.0, 0.0, 0.0, 0.0, 0.0, 0.0, 0.0, 0.0, 0.0, 0.0, 0.0, 0.0, 0.0, 0.0, 0.0, 0.0, 0.0, 0.0, 0.0, 0.0, 0.0, 0.0, 0.0, 0.0, 0.0, 0.0, 0.0, 0.0, 0.0, 0.0, 0.0, 0.0, 0.0, 0.0, 0.0, 0.0, 0.0, 0.0, 0.0, 0.0, 0.0, 0.0, 0.0, 0.0, 0.0, 0.0, 0.0, 0.0, 0.0, 0.0, 0.0, 0.0, 0.0, 0.0])
me_circle_001.materials.append(mat_eye)
me_circle_001.update()
me_circle_002 = bpy.data.meshes.new('Circle.002')
me_circle_002.from_pydata([(0.0, 1.0, 0.0), (-0.1951, 0.9808, 0.0), (-0.3827, 0.9239, 0.0), (-0.5556, 0.8315, 0.0), (-0.7071, 0.7071, 0.0), (-0.8315, 0.5556, 0.0), (-0.9239, 0.3827, 0.0), (-0.9808, 0.1951, 0.0), (-1.0, 0.0, 0.0), (-0.9808, -0.1951, 0.0), (-0.9239, -0.3827, 0.0), (-0.8315, -0.5556, 0.0), (-0.7071, -0.7071, 0.0), (-0.5556, -0.8315, 0.0), (-0.3827, -0.9239, 0.0), (-0.1951, -0.9808, 0.0), (0.0, -1.0, 0.0), (0.1951, -0.9808, 0.0), (0.3827, -0.9239, 0.0), (0.5556, -0.8315, 0.0), (0.7071, -0.7071, 0.0), (0.8315, -0.5556, 0.0), (0.9239, -0.3827, 0.0), (0.9808, -0.1951, 0.0), (1.0, 0.0, 0.0), (0.9808, 0.1951, 0.0), (0.9239, 0.3827, 0.0), (0.8315, 0.5556, 0.0), (0.7071, 0.7071, 0.0), (0.5556, 0.8315, 0.0), (0.3827, 0.9239, 0.0), (0.1951, 0.9808, 0.0), (0.0, 1.0, 0.125), (-0.1951, 0.9808, 0.125), (-0.3827, 0.9239, 0.125), (-0.5556, 0.8315, 0.125), (-0.7071, 0.7071, 0.125), (-0.8315, 0.5556, 0.125), (-0.9239, 0.3827, 0.125), (-0.9808, 0.1951, 0.125), (-1.0, 2.608e-08, 0.125), (-0.9808, -0.1951, 0.125), (-0.9239, -0.3827, 0.125), (-0.8315, -0.5556, 0.125), (-0.7071, -0.7071, 0.125), (-0.5556, -0.8315, 0.125), (-0.3827, -0.9239, 0.125), (-0.1951, -0.9808, 0.125), (0.0, -1.0, 0.125), (0.1951, -0.9808, 0.125), (0.3827, -0.9239, 0.125), (0.5556, -0.8315, 0.125), (0.7071, -0.7071, 0.125), (0.8315, -0.5556, 0.125), (0.9239, -0.3827, 0.125), (0.9808, -0.1951, 0.125), (1.0, 2.608e-08, 0.125), (0.9808, 0.1951, 0.125), (0.9239, 0.3827, 0.125), (0.8315, 0.5556, 0.125), (0.7071, 0.7071, 0.125), (0.5556, 0.8315, 0.125), (0.3827, 0.9239, 0.125), (0.1951, 0.9808, 0.125), (0.0, 1.0, 0.125), (-0.1951, 0.9808, 0.125), (-0.3827, 0.9239, 0.125), (-0.5556, 0.8315, 0.125), (-0.7071, 0.7071, 0.125), (-0.8315, 0.5556, 0.125), (-0.9239, 0.3827, 0.125), (-0.9808, 0.1951, 0.125), (-1.0, 2.608e-08, 0.125), (-0.9808, -0.1951, 0.125), (-0.9239, -0.3827, 0.125), (-0.8315, -0.5556, 0.125), (-0.7071, -0.7071, 0.125), (-0.5556, -0.8315, 0.125), (-0.3827, -0.9239, 0.125), (-0.1951, -0.9808, 0.125), (0.0, -1.0, 0.125), (0.1951, -0.9808, 0.125), (0.3827, -0.9239, 0.125), (0.5556, -0.8315, 0.125), (0.7071, -0.7071, 0.125), (0.8315, -0.5556, 0.125), (0.9239, -0.3827, 0.125), (0.9808, -0.1951, 0.125), (1.0, 2.608e-08, 0.125), (0.9808, 0.1951, 0.125), (0.9239, 0.3827, 0.125), (0.8315, 0.5556, 0.125), (0.7071, 0.7071, 0.125), (0.5556, 0.8315, 0.125), (0.3827, 0.9239, 0.125), (0.1951, 0.9808, 0.125)], [], [(16, 48, 47, 15), (3, 35, 34, 2), (30, 62, 61, 29), (17, 49, 48, 16), (4, 36, 35, 3), (31, 63, 62, 30), (18, 50, 49, 17), (5, 37, 36, 4), (0, 32, 63, 31), (19, 51, 50, 18), (6, 38, 37, 5), (20, 52, 51, 19), (7, 39, 38, 6), (21, 53, 52, 20), (8, 40, 39, 7), (22, 54, 53, 21), (9, 41, 40, 8), (23, 55, 54, 22), (10, 42, 41, 9), (24, 56, 55, 23), (11, 43, 42, 10), (25, 57, 56, 24), (12, 44, 43, 11), (26, 58, 57, 25), (13, 45, 44, 12), (27, 59, 58, 26), (14, 46, 45, 13), (1, 33, 32, 0), (28, 60, 59, 27), (15, 47, 46, 14), (2, 34, 33, 1), (29, 61, 60, 28), (39, 38, 70, 71), (53, 52, 84, 85), (40, 39, 71, 72), (54, 53, 85, 86), (41, 40, 72, 73), (55, 54, 86, 87), (42, 41, 73, 74), (56, 55, 87, 88), (43, 42, 74, 75), (57, 56, 88, 89), (44, 43, 75, 76), (58, 57, 89, 90), (45, 44, 76, 77), (59, 58, 90, 91), (46, 45, 77, 78), (33, 32, 64, 65), (60, 59, 91, 92), (47, 46, 78, 79), (34, 33, 65, 66), (61, 60, 92, 93), (48, 47, 79, 80), (35, 34, 66, 67), (62, 61, 93, 94), (49, 48, 80, 81), (36, 35, 67, 68), (63, 62, 94, 95), (50, 49, 81, 82), (37, 36, 68, 69), (32, 63, 95, 64), (51, 50, 82, 83), (38, 37, 69, 70), (52, 51, 83, 84), (94, 95, 93), (93, 95, 64), (65, 67, 64), (66, 67, 65), (92, 93, 67), (92, 67, 68), (91, 92, 90), (81, 77, 78), (90, 92, 68), (90, 69, 71), (89, 90, 71), (71, 69, 70), (88, 89, 71), (88, 71, 72), (87, 88, 72), (87, 72, 73), (86, 87, 73), (86, 73, 75), (85, 86, 75), (75, 73, 74), (84, 85, 75), (84, 75, 76), (83, 84, 76), (83, 76, 77), (82, 83, 77), (82, 77, 81), (64, 67, 93), (81, 78, 79), (80, 81, 79), (90, 68, 69)])
_uv = me_circle_002.uv_layers.new(name='UVMap')
_uv.uv.foreach_set('vector', [0.0, 0.0, 0.0, 0.0, 0.0, 0.0, 0.0, 0.0, 0.0, 0.0, 0.0, 0.0, 0.0, 0.0, 0.0, 0.0, 0.0, 0.0, 0.0, 0.0, 0.0, 0.0, 0.0, 0.0, 0.0, 0.0, 0.0, 0.0, 0.0, 0.0, 0.0, 0.0, 0.0, 0.0, 0.0, 0.0, 0.0, 0.0, 0.0, 0.0, 0.0, 0.0, 0.0, 0.0, 0.0, 0.0, 0.0, 0.0, 0.0, 0.0, 0.0, 0.0, 0.0, 0.0, 0.0, 0.0, 0.0, 0.0, 0.0, 0.0, 0.0, 0.0, 0.0, 0.0, 0.0, 0.0, 0.0, 0.0, 0.0, 0.0, 0.0, 0.0, 0.0, 0.0, 0.0, 0.0, 0.0, 0.0, 0.0, 0.0, 0.0, 0.0, 0.0, 0.0, 0.0, 0.0, 0.0, 0.0, 0.0, 0.0, 0.0, 0.0, 0.0, 0.0, 0.0, 0.0, 0.0, 0.0, 0.0, 0.0, 0.0, 0.0, 0.0, 0.0, 0.0, 0.0, 0.0, 0.0, 0.0, 0.0, 0.0, 0.0, 0.0, 0.0, 0.0, 0.0, 0.0, 0.0, 0.0, 0.0, 0.0, 0.0, 0.0, 0.0, 0.0, 0.0, 0.0, 0.0, 0.0, 0.0, 0.0, 0.0, 0.0, 0.0, 0.0, 0.0, 0.0, 0.0, 0.0, 0.0, 0.0, 0.0, 0.0, 0.0, 0.0, 0.0, 0.0, 0.0, 0.0, 0.0, 0.0, 0.0, 0.0, 0.0, 0.0, 0.0, 0.0, 0.0, 0.0, 0.0, 0.0, 0.0, 0.0, 0.0, 0.0, 0.0, 0.0, 0.0, 0.0, 0.0, 0.0, 0.0, 0.0, 0.0, 0.0, 0.0, 0.0, 0.0, 0.0, 0.0, 0.0, 0.0, 0.0, 0.0, 0.0, 0.0, 0.0, 0.0, 0.0, 0.0, 0.0, 0.0, 0.0, 0.0, 0.0, 0.0, 0.0, 0.0, 0.0, 0.0, 0.0, 0.0, 0.0, 0.0, 0.0, 0.0, 0.0, 0.0, 0.0, 0.0, 0.0, 0.0, 0.0, 0.0, 0.0, 0.0, 0.0, 0.0, 0.0, 0.0, 0.0, 0.0, 0.0, 0.0, 0.0, 0.0, 0.0, 0.0, 0.0, 0.0, 0.0, 0.0, 0.0, 0.0, 0.0, 0.0, 0.0, 0.0, 0.0, 0.0, 0.0, 0.0, 0.0, 0.0, 0.0, 0.0, 0.0, 0.0, 0.0, 0.0, 0.0, 0.0, 0.0, 0.0, 0.0, 0.0, 0.0, 0.0, 0.0, 0.0, 0.0, 0.0, 0.0, 0.0, 0.0, 0.0, 0.0, 0.0, 0.0, 0.0, 0.0, 0.0, 0.0, 0.0, 0.0, 0.0, 0.0, 0.0, 0.0, 0.0, 0.0, 0.0, 0.0, 0.0, 0.0, 0.0, 0.0, 0.0, 0.0, 0.0, 0.0, 0.0, 0.0, 0.0, 0.0, 0.0, 0.0, 0.0, 0.0, 0.0, 0.0, 0.0, 0.0, 0.0, 0.0, 0.0, 0.0, 0.0, 0.0, 0.0, 0.0, 0.0, 0.0, 0.0, 0.0, 0.0, 0.0, 0.0, 0.0, 0.0, 0.0, 0.0, 0.0, 0.0, 0.0, 0.0, 0.0, 0.0, 0.0, 0.0, 0.0, 0.0, 0.0, 0.0, 0.0, 0.0, 0.0, 0.0, 0.0, 0.0, 0.0, 0.0, 0.0, 0.0, 0.0, 0.0, 0.0, 0.0, 0.0, 0.0, 0.0, 0.0, 0.0, 0.0, 0.0, 0.0, 0.0, 0.0, 0.0, 0.0, 0.0, 0.0, 0.0, 0.0, 0.0, 0.0, 0.0, 0.0, 0.0, 0.0, 0.0, 0.0, 0.0, 0.0, 0.0, 0.0, 0.0, 0.0, 0.0, 0.0, 0.0, 0.0, 0.0, 0.0, 0.0, 0.0, 0.0, 0.0, 0.0, 0.0, 0.0, 0.0, 0.0, 0.0, 0.0, 0.0, 0.0, 0.0, 0.0, 0.0, 0.0, 0.0, 0.0, 0.0, 0.0, 0.0, 0.0, 0.0, 0.0, 0.0, 0.0, 0.0, 0.0, 0.0, 0.0, 0.0, 0.0, 0.0, 0.0, 0.0, 0.0, 0.0, 0.0, 0.0, 0.0, 0.0, 0.0, 0.0, 0.0, 0.0, 0.0, 0.0, 0.0, 0.0, 0.0, 0.0, 0.0, 0.0, 0.0, 0.0, 0.0, 0.0, 0.0, 0.0, 0.0, 0.0, 0.0, 0.0, 0.0, 0.0, 0.0, 0.0, 0.0, 0.0, 0.0, 0.0, 0.0, 0.0, 0.0, 0.0, 0.0, 0.0, 0.0, 0.0, 0.0, 0.0, 0.0, 0.0, 0.0, 0.0, 0.0, 0.0, 0.0, 0.0, 0.0, 0.0, 0.0, 0.0, 0.0, 0.0, 0.0, 0.0, 0.0, 0.0, 0.0, 0.0, 0.0, 0.0, 0.0, 0.0, 0.0, 0.0, 0.0, 0.0, 0.0, 0.0, 0.0, 0.0, 0.0, 0.0, 0.0, 0.0, 0.0, 0.0, 0.0, 0.0, 0.0, 0.0, 0.0, 0.0, 0.0, 0.0, 0.0, 0.0, 0.0, 0.0, 0.0, 0.0, 0.0, 0.0, 0.0, 0.0, 0.0, 0.0, 0.0, 0.0, 0.0, 0.0, 0.0, 0.0, 0.0, 0.0, 0.0, 0.0, 0.0, 0.0, 0.0, 0.0, 0.0, 0.0, 0.0, 0.0, 0.0, 0.0, 0.0, 0.0, 0.0, 0.0, 0.0, 0.0, 0.0, 0.0, 0.0, 0.0, 0.0, 0.0, 0.0, 0.0, 0.0, 0.0, 0.0, 0.0, 0.0, 0.0, 0.0, 0.0, 0.0, 0.0, 0.0, 0.0, 0.0, 0.0, 0.0, 0.0, 0.0, 0.0, 0.0, 0.0, 0.0, 0.0, 0.0, 0.0, 0.0, 0.0, 0.0, 0.0, 0.0, 0.0, 0.0, 0.0, 0.0, 0.0, 0.0, 0.0, 0.0, 0.0, 0.0, 0.0, 0.0, 0.0, 0.0, 0.0, 0.0, 0.0, 0.0, 0.0, 0.0, 0.0, 0.0, 0.0, 0.0, 0.0, 0.0, 0.0, 0.0, 0.0, 0.0, 0.0, 0.0, 0.0, 0.0, 0.0, 0.0, 0.0, 0.0, 0.0, 0.0, 0.0, 0.0, 0.0, 0.0, 0.0, 0.0, 0.0, 0.0, 0.0, 0.0, 0.0, 0.0, 0.0, 0.0, 0.0, 0.0, 0.0, 0.0, 0.0, 0.0, 0.0, 0.0, 0.0, 0.0, 0.0, 0.0, 0.0, 0.0, 0.0, 0.0, 0.0, 0.0, 0.0, 0.0, 0.0, 0.0, 0.0, 0.0, 0.0, 0.0, 0.0, 0.0, 0.0, 0.0, 0.0, 0.0, 0.0, 0.0, 0.0, 0.0, 0.0, 0.0, 0.0, 0.0, 0.0, 0.0, 0.0, 0.0, 0.0, 0.0, 0.0, 0.0, 0.0, 0.0, 0.0])
me_circle_002.materials.append(mat_eye)
me_circle_002.update()
me_circle_003 = bpy.data.meshes.new('Circle.003')
me_circle_003.from_pydata([(0.0, 1.0, 0.0), (-0.1951, 0.9808, 0.0), (-0.3827, 0.9239, 0.0), (-0.5556, 0.8315, 0.0), (-0.7071, 0.7071, 0.0), (-0.8315, 0.5556, 0.0), (-0.9239, 0.3827, 0.0), (-0.9808, 0.1951, 0.0), (-1.0, 0.0, 0.0), (-0.9808, -0.1951, 0.0), (-0.9239, -0.3827, 0.0), (-0.8315, -0.5556, 0.0), (-0.7071, -0.7071, 0.0), (-0.5556, -0.8315, 0.0), (-0.3827, -0.9239, 0.0), (-0.1951, -0.9808, 0.0), (0.0, -1.0, 0.0), (0.1951, -0.9808, 0.0), (0.3827, -0.9239, 0.0), (0.5556, -0.8315, 0.0), (0.7071, -0.7071, 0.0), (0.8315, -0.5556, 0.0), (0.9239, -0.3827, 0.0), (0.9808, -0.1951, 0.0), (1.0, 0.0, 0.0), (0.9808, 0.1951, 0.0), (0.9239, 0.3827, 0.0), (0.8315, 0.5556, 0.0), (0.7071, 0.7071, 0.0), (0.5556, 0.8315, 0.0), (0.3827, 0.9239, 0.0), (0.1951, 0.9808, 0.0), (-3.523e-09, 0.8892, 0.25), (-0.1735, 0.8722, 0.25), (-0.3403, 0.8215, 0.25), (-0.494, 0.7394, 0.25), (-0.6288, 0.6288, 0.25), (-0.7394, 0.494, 0.25), (-0.8215, 0.3403, 0.25), (-0.8722, 0.1735, 0.25), (-0.8892, 7.083e-09, 0.25), (-0.8722, -0.1735, 0.25), (-0.8215, -0.3403, 0.25), (-0.7394, -0.494, 0.25), (-0.6288, -0.6288, 0.25), (-0.494, -0.7394, 0.25), (-0.3403, -0.8215, 0.25), (-0.1735, -0.8722, 0.25), (-0.002771, -0.8748, 0.2496), (0.1669, -0.8378, 0.2491), (0.3403, -0.8215, 0.25), (0.494, -0.7394, 0.25), (0.6288, -0.6288, 0.25), (0.7394, -0.494, 0.25), (0.8215, -0.3403, 0.25), (0.8722, -0.1735, 0.25), (0.8892, 7.083e-09, 0.25), (0.8722, 0.1735, 0.25), (0.8215, 0.3403, 0.25), (0.7394, 0.494, 0.25), (0.6288, 0.6288, 0.25), (0.494, 0.7394, 0.25), (0.3403, 0.8215, 0.25), (0.1735, 0.8722, 0.25), (-0.1855, -0.07686, 0.65), (-0.07686, -0.1855, 0.65), (0.1855, 0.07686, 0.65), (0.07686, 0.1855, 0.65), (-0.07686, 0.1855, 0.65), (-0.1855, 0.07686, 0.65), (0.07686, -0.1855, 0.65), (0.1855, -0.07686, 0.65), (-0.07686, 0.1855, 0.65), (-0.07686, -0.1855, 0.65), (0.07686, -0.1855, 0.65), (0.07686, 0.1855, 0.65), (-0.1855, 0.07686, 0.65), (-0.1855, -0.07686, 0.65), (0.1855, -0.07686, 0.65), (0.1855, 0.07686, 0.65), (-0.8215, 0.3403, 0.25), (-0.9021, 0.3737, 0.5), (-0.1855, 0.07686, 0.65), (-0.05844, 0.8417, 0.7422), (-2.643e-09, 1.018, 0.6366), (0.05844, 0.8417, 0.7422), (-0.1069, 0.8369, 0.7422), (-0.2215, 0.8141, 0.7422), (-0.1986, 0.9984, 0.6366), (-0.3895, 0.9404, 0.6366), (-0.3243, 0.783, 0.7422), (-0.3243, -0.783, 0.7422), (-0.3895, -0.9404, 0.6366), (-0.2215, -0.8141, 0.7422), (-0.1069, -0.8369, 0.7422), (-0.1986, -0.9984, 0.6366), (-0.05844, -0.8417, 0.7422), (0.05844, -0.8417, 0.7422), (-2.643e-09, -1.018, 0.6366), (0.1069, -0.8369, 0.7422), (0.2215, -0.8141, 0.7422), (0.1986, -0.9984, 0.6366), (0.3895, -0.9404, 0.6366), (0.3243, -0.783, 0.7422), (0.3243, 0.783, 0.7422), (0.3895, 0.9404, 0.6366), (0.2215, 0.8141, 0.7422), (0.1069, 0.8369, 0.7422), (0.1986, 0.9984, 0.6366), (-0.783, 0.3243, 0.7422), (-0.9404, 0.3895, 0.6366), (-0.8141, 0.2215, 0.7422), (-0.8369, 0.1069, 0.7422), (-0.9984, 0.1986, 0.6366), (-0.8417, 0.05844, 0.7422), (-0.8417, -0.05844, 0.7422), (-1.018, 5.727e-09, 0.6366), (-0.8369, -0.1069, 0.7422), (-0.8141, -0.2215, 0.7422), (-0.9984, -0.1986, 0.6366), (-0.9404, -0.3895, 0.6366), (-0.783, -0.3243, 0.7422), (0.783, -0.3243, 0.7422), (0.9404, -0.3895, 0.6366), (0.8141, -0.2215, 0.7422), (0.8369, -0.1069, 0.7422), (0.9984, -0.1986, 0.6366), (0.8417, -0.05844, 0.7422), (0.8417, 0.05844, 0.7422), (1.018, 5.727e-09, 0.6366), (0.8369, 0.1069, 0.7422), (0.8141, 0.2215, 0.7422), (0.9984, 0.1986, 0.6366), (0.9404, 0.3895, 0.6366), (0.783, 0.3243, 0.7422), (-0.8599, -0.3562, 0.5349), (-0.8847, -0.3664, 0.4458), (-0.801, -0.4664, 0.5349), (-0.7374, -0.5615, 0.5349), (-0.7962, -0.532, 0.4458), (-0.6946, -0.6137, 0.5349), (-0.6137, -0.6946, 0.5349), (-0.6771, -0.6771, 0.4458), (-0.5615, -0.7374, 0.5349), (-0.4664, -0.801, 0.5349), (-0.532, -0.7962, 0.4458), (-0.3664, -0.8847, 0.4458), (-0.3562, -0.8599, 0.5349), (0.8599, 0.3562, 0.5349), (0.8847, 0.3664, 0.4458), (0.801, 0.4664, 0.5349), (0.7374, 0.5615, 0.5349), (0.7962, 0.532, 0.4458), (0.6946, 0.6137, 0.5349), (0.6137, 0.6946, 0.5349), (0.6771, 0.6771, 0.4458), (0.5615, 0.7374, 0.5349), (0.4664, 0.801, 0.5349), (0.532, 0.7962, 0.4458), (0.3664, 0.8847, 0.4458), (0.3562, 0.8599, 0.5349), (-0.3562, 0.8599, 0.5349), (-0.3664, 0.8847, 0.4458), (-0.4664, 0.801, 0.5349), (-0.5615, 0.7374, 0.5349), (-0.532, 0.7962, 0.4458), (-0.6137, 0.6946, 0.5349), (-0.6946, 0.6137, 0.5349), (-0.6771, 0.6771, 0.4458), (-0.7374, 0.5615, 0.5349), (-0.801, 0.4664, 0.5349), (-0.7962, 0.532, 0.4458), (-0.8847, 0.3664, 0.4458), (-0.8599, 0.3562, 0.5349), (-0.9021, 0.3737, 0.5), (0.3426, -0.8366, 0.5336), (0.3393, -0.8381, 0.4436), (0.4592, -0.7885, 0.5321), (0.5615, -0.7372, 0.5349), (0.5275, -0.7884, 0.4435), (0.6137, -0.6946, 0.5349), (0.6946, -0.6137, 0.5349), (0.6771, -0.6771, 0.4458), (0.7374, -0.5615, 0.5349), (0.801, -0.4664, 0.5349), (0.7962, -0.532, 0.4458), (0.8847, -0.3664, 0.4458), (0.8599, -0.3562, 0.5349), (-0.5477, -0.2268, 0.7375), (-0.6418, -0.2659, 0.7151), (-0.52, -0.2785, 0.7375), (-0.4563, -0.3739, 0.7375), (-0.5411, -0.4304, 0.7151), (-0.6048, -0.3352, 0.7151), (-0.4557, -0.3746, 0.7375), (-0.3746, -0.4557, 0.7375), (-0.4468, -0.5277, 0.7151), (-0.5277, -0.4468, 0.7151), (-0.3739, -0.4563, 0.7375), (-0.2785, -0.52, 0.7375), (-0.3352, -0.6048, 0.7151), (-0.4304, -0.5411, 0.7151), (-0.2659, -0.6418, 0.7151), (-0.2268, -0.5477, 0.7375), (0.5477, 0.2268, 0.7375), (0.6418, 0.2659, 0.7151), (0.52, 0.2785, 0.7375), (0.4563, 0.3739, 0.7375), (0.5411, 0.4304, 0.7151), (0.6048, 0.3352, 0.7151), (0.4557, 0.3746, 0.7375), (0.3746, 0.4557, 0.7375), (0.4468, 0.5277, 0.7151), (0.5277, 0.4468, 0.7151), (0.3739, 0.4563, 0.7375), (0.2785, 0.52, 0.7375), (0.3352, 0.6048, 0.7151), (0.4304, 0.5411, 0.7151), (0.2659, 0.6418, 0.7151), (0.2268, 0.5477, 0.7375), (-0.2268, 0.5477, 0.7375), (-0.2659, 0.6418, 0.7151), (-0.2785, 0.52, 0.7375), (-0.3739, 0.4563, 0.7375), (-0.4304, 0.5411, 0.7151), (-0.3352, 0.6048, 0.7151), (-0.3746, 0.4557, 0.7375), (-0.4557, 0.3746, 0.7375), (-0.5277, 0.4468, 0.7151), (-0.4468, 0.5277, 0.7151), (-0.4563, 0.3739, 0.7375), (-0.52, 0.2785, 0.7375), (-0.6048, 0.3352, 0.7151), (-0.5411, 0.4304, 0.7151), (-0.6418, 0.2659, 0.7151), (-0.5477, 0.2268, 0.7375), (0.2268, -0.5477, 0.7375), (0.2659, -0.6418, 0.7151), (0.2785, -0.52, 0.7375), (0.3739, -0.4563, 0.7375), (0.4304, -0.5411, 0.7151), (0.3352, -0.6048, 0.7151), (0.3746, -0.4557, 0.7375), (0.4557, -0.3746, 0.7375), (0.5277, -0.4468, 0.7151), (0.4468, -0.5277, 0.7151), (0.4563, -0.3739, 0.7375), (0.52, -0.2785, 0.7375), (0.6048, -0.3352, 0.7151), (0.5411, -0.4304, 0.7151), (0.6418, -0.2659, 0.7151), (0.5477, -0.2268, 0.7375), (-0.1855, -0.07686, 0.65), (-0.1116, -0.167, 0.65), (-0.167, -0.1116, 0.65), (-0.07686, -0.1855, 0.65), (0.1855, 0.07686, 0.65), (0.1116, 0.167, 0.65), (0.167, 0.1116, 0.65), (0.07686, 0.1855, 0.65), (-0.07686, 0.1855, 0.65), (-0.167, 0.1116, 0.65), (-0.1116, 0.167, 0.65), (-0.1855, 0.07686, 0.65), (0.07686, -0.1855, 0.65), (0.167, -0.1116, 0.65), (0.1116, -0.167, 0.65), (0.1855, -0.07686, 0.65), (-0.166, 0.4007, 0.75), (0.783, 0.3243, 0.7422), (0.9404, 0.3895, 0.6366), (0.9404, -0.3895, 0.6366), (-0.006341, 0.3255, 0.7215), (-0.1187, 0.3031, 0.7215), (-0.1398, 0.4087, 0.75), (-0.02727, 0.431, 0.75), (-0.166, 0.4007, 0.75), (-0.1248, 0.3013, 0.7215), (-0.1248, -0.3013, 0.7215), (-0.166, -0.4007, 0.75), (-0.1187, -0.3031, 0.7215), (-0.006341, -0.3255, 0.7215), (-0.02727, -0.431, 0.75), (-0.1398, -0.4087, 0.75), (0.783, -0.3243, 0.7422), (-0.783, -0.3243, 0.7422), (-0.9404, -0.3895, 0.6366), (-0.9404, 0.3895, 0.6366), (0.006341, -0.3255, 0.7215), (0.1187, -0.3031, 0.7215), (0.1398, -0.4087, 0.75), (0.02727, -0.431, 0.75), (0.166, -0.4007, 0.75), (0.1248, -0.3013, 0.7215), (0.1248, 0.3013, 0.7215), (0.166, 0.4007, 0.75), (0.1187, 0.3031, 0.7215), (0.006341, 0.3255, 0.7215), (0.02727, 0.431, 0.75), (0.1398, 0.4087, 0.75), (-0.3013, 0.1248, 0.7215), (-0.4007, 0.166, 0.75), (-0.3031, 0.1187, 0.7215), (-0.3255, 0.006341, 0.7215), (-0.431, 0.02727, 0.75), (-0.4087, 0.1398, 0.75), (-0.783, 0.3243, 0.7422), (0.3895, 0.9404, 0.6366), (0.3243, 0.783, 0.7422), (0.3243, -0.783, 0.7422), (0.3895, -0.9404, 0.6366), (-0.3031, -0.1187, 0.7215), (-0.4087, -0.1398, 0.75), (-0.431, -0.02727, 0.75), (-0.4007, -0.166, 0.75), (-0.3013, -0.1248, 0.7215), (0.3013, -0.1248, 0.7215), (0.4007, -0.166, 0.75), (0.3031, -0.1187, 0.7215), (0.3255, -0.006341, 0.7215), (0.431, -0.02727, 0.75), (0.4087, -0.1398, 0.75), (-0.3895, -0.9404, 0.6366), (-0.3243, -0.783, 0.7422), (-0.3243, 0.783, 0.7422), (-0.3895, 0.9404, 0.6366), (0.3255, 0.006341, 0.7215), (0.3031, 0.1187, 0.7215), (0.4087, 0.1398, 0.75), (0.431, 0.02727, 0.75), (0.4007, 0.166, 0.75), (0.3013, 0.1248, 0.7215), (-0.03918, 0.197, 0.65), (0.03918, 0.197, 0.65), (-0.07686, 0.1855, 0.65), (-4.213e-09, 0.2008, 0.65), (-4.213e-09, -0.2008, 0.65), (-0.07686, -0.1855, 0.65), (0.03918, -0.197, 0.65), (-0.03918, -0.197, 0.65), (0.07686, -0.1855, 0.65), (-4.213e-09, -0.2008, 0.65), (-4.213e-09, 0.2008, 0.65), (0.07686, 0.1855, 0.65), (-0.2008, 2.102e-09, 0.65), (-0.1855, 0.07686, 0.65), (-0.197, -0.03918, 0.65), (-0.197, 0.03918, 0.65), (-0.1855, -0.07686, 0.65), (-0.2008, 2.102e-09, 0.65), (0.2008, 2.102e-09, 0.65), (0.1855, -0.07686, 0.65), (0.197, 0.03918, 0.65), (0.197, -0.03918, 0.65), (0.1855, 0.07686, 0.65), (0.2008, 2.102e-09, 0.65), (-0.1248, 0.3013, 0.7215), (-0.1248, -0.3013, 0.7215), (-0.166, -0.4007, 0.75), (0.166, -0.4007, 0.75), (0.1248, -0.3013, 0.7215), (0.1248, 0.3013, 0.7215), (0.166, 0.4007, 0.75), (-0.3013, 0.1248, 0.7215), (-0.4007, 0.166, 0.75), (-0.4007, -0.166, 0.75), (-0.3013, -0.1248, 0.7215), (0.3013, -0.1248, 0.7215), (0.4007, -0.166, 0.75), (0.4007, 0.166, 0.75), (0.3013, 0.1248, 0.7215), (-0.07686, 0.1855, 0.65), (-0.07686, -0.1855, 0.65), (0.07686, -0.1855, 0.65), (0.07686, 0.1855, 0.65), (-0.1855, 0.07686, 0.65), (-0.1855, -0.07686, 0.65), (0.1855, -0.07686, 0.65), (0.1855, 0.07686, 0.65), (-0.166, 0.4007, 0.75), (0.783, 0.3243, 0.7422), (0.9404, 0.3895, 0.6366), (0.9404, -0.3895, 0.6366), (0.783, -0.3243, 0.7422), (-0.783, -0.3243, 0.7422), (-0.9404, -0.3895, 0.6366), (-0.9404, 0.3895, 0.6366), (-0.783, 0.3243, 0.7422), (0.3895, 0.9404, 0.6366), (0.3243, 0.783, 0.7422), (0.3243, -0.783, 0.7422), (0.3895, -0.9404, 0.6366), (-0.3895, -0.9404, 0.6366), (-0.3243, -0.783, 0.7422), (-0.3243, 0.783, 0.7422), (-0.3895, 0.9404, 0.6366), (-0.1248, 0.3013, 0.7215), (-0.1248, -0.3013, 0.7215), (-0.166, -0.4007, 0.75), (0.166, -0.4007, 0.75), (0.1248, -0.3013, 0.7215), (0.1248, 0.3013, 0.7215), (0.166, 0.4007, 0.75), (-0.3013, 0.1248, 0.7215), (-0.4007, 0.166, 0.75), (-0.4007, -0.166, 0.75), (-0.3013, -0.1248, 0.7215), (0.3013, -0.1248, 0.7215), (0.4007, -0.166, 0.75), (0.4007, 0.166, 0.75), (0.3013, 0.1248, 0.7215), (-0.07686, 0.1855, 0.65), (-0.07686, -0.1855, 0.65), (0.07686, -0.1855, 0.65), (0.07686, 0.1855, 0.65), (-0.1855, 0.07686, 0.65), (-0.1855, -0.07686, 0.65), (0.1855, -0.07686, 0.65), (0.1855, 0.07686, 0.65), (-0.1517, 0.3663, 0.4874), (0.7158, 0.2965, 0.4796), (0.8598, 0.3561, 0.3741), (0.8598, -0.3561, 0.3741), (0.7158, -0.2965, 0.4796), (-0.7158, -0.2965, 0.4796), (-0.8598, -0.3561, 0.3741), (-0.8598, 0.3561, 0.3741), (-0.7158, 0.2965, 0.4796), (0.3561, 0.8598, 0.3741), (0.2965, 0.7158, 0.4796), (0.2965, -0.7158, 0.4796), (0.3402, -0.8325, 0.3731), (-0.3561, -0.8598, 0.3741), (-0.2965, -0.7158, 0.4796), (-0.2965, 0.7158, 0.4796), (-0.3561, 0.8598, 0.3741), (-0.1141, 0.2754, 0.4589), (-0.1141, -0.2754, 0.4589), (-0.1517, -0.3663, 0.4874), (0.1517, -0.3663, 0.4874), (0.1141, -0.2754, 0.4589), (0.1141, 0.2754, 0.4589), (0.1517, 0.3663, 0.4874), (-0.2754, 0.1141, 0.4589), (-0.3663, 0.1517, 0.4874), (-0.3663, -0.1517, 0.4874), (-0.2754, -0.1141, 0.4589), (0.2754, -0.1141, 0.4589), (0.3663, -0.1517, 0.4874), (0.3663, 0.1517, 0.4874), (0.2754, 0.1141, 0.4589), (-0.1248, 0.3013, 0.7215), (0.1248, -0.3013, 0.7215), (0.1248, 0.3013, 0.7215), (-0.3013, 0.1248, 0.7215), (0.3013, -0.1248, 0.7215), (0.3013, 0.1248, 0.7215), (-0.1248, 0.3013, 0.7215), (0.1248, -0.3013, 0.7215), (0.1248, 0.3013, 0.7215), (0.3013, -0.1248, 0.7215), (0.3013, 0.1248, 0.7215), (-0.1248, 0.3013, 0.7215), (-0.1248, -0.3013, 0.7215), (0.1248, -0.3013, 0.7215), (0.1248, 0.3013, 0.7215), (-0.3013, 0.1248, 0.7215), (-0.3013, -0.1248, 0.7215), (0.3013, -0.1248, 0.7215), (0.3013, 0.1248, 0.7215), (-0.1141, 0.2754, 0.4589), (-0.1141, -0.2754, 0.4589), (0.1141, -0.2754, 0.4589), (0.1141, 0.2754, 0.4589), (-0.2754, 0.1141, 0.4589), (-0.2754, -0.1141, 0.4589), (0.2754, -0.1141, 0.4589), (0.2754, 0.1141, 0.4589), (-0.1141, 0.2754, 0.4589), (-0.1248, 0.3013, 0.7215), (2.535e-08, 1.577e-08, 0.722), (-0.1141, 0.2754, 0.4589), (-0.1248, 0.3013, 0.7215), (-0.1141, 0.2754, 0.4589), (-0.1141, 0.2754, 0.4589), (-0.1141, 0.2754, 0.4589), (-0.1141, 0.2754, 0.4589), (-0.1248, 0.3013, 0.7215), (-0.292, 0.2121, 0.7234), (0.1115, 0.3432, 0.7234), (0.3609, 1.577e-08, 0.7234), (0.1115, -0.3432, 0.7234), (-0.292, -0.2121, 0.7234), (-0.1115, 0.3432, 0.5555), (0.292, 0.2121, 0.5555), (0.292, -0.2121, 0.5555), (-0.1115, -0.3432, 0.5555), (-0.3609, 1.577e-08, 0.5555), (2.535e-08, 1.577e-08, 0.4517), (0.06555, 0.2018, 0.7411), (-0.1716, 0.1247, 0.7411), (-0.1061, 0.3264, 0.7381), (-0.3432, 1.577e-08, 0.7381), (-0.1716, -0.1247, 0.7411), (0.2121, 1.577e-08, 0.7411), (0.2777, 0.2018, 0.7381), (0.06555, -0.2018, 0.7411), (0.2777, -0.2018, 0.7381), (-0.1061, -0.3264, 0.7381), (-0.3838, 0.1247, 0.6394), (-0.3838, -0.1247, 0.6394), (2.535e-08, 0.4035, 0.6394), (-0.2372, 0.3264, 0.6394), (0.3838, 0.1247, 0.6394), (0.2372, 0.3264, 0.6394), (0.2372, -0.3264, 0.6394), (0.3838, -0.1247, 0.6394), (-0.2372, -0.3264, 0.6394), (2.535e-08, -0.4035, 0.6394), (-0.2777, 0.2018, 0.5408), (0.1061, 0.3264, 0.5408), (0.3432, 1.577e-08, 0.5408), (0.1061, -0.3264, 0.5408), (-0.2777, -0.2018, 0.5408), (-0.06555, 0.2018, 0.4798), (-0.2121, 1.577e-08, 0.4798), (0.1716, 0.1247, 0.4798), (0.1716, -0.1247, 0.4798), (-0.06555, -0.2018, 0.4798)], [(69, 82), (343, 374), (340, 373), (337, 372), (334, 371), (354, 378), (351, 377), (348, 376), (345, 375), (377, 417), (371, 411), (374, 414), (378, 418), (375, 415), (372, 412), (376, 416), (373, 413), (300, 454), (462, 479), (479, 482), (482, 487)], [(20, 52, 51, 19), (7, 39, 38, 6), (21, 53, 52, 20), (8, 40, 39, 7), (22, 54, 53, 21), (9, 41, 40, 8), (23, 55, 54, 22), (10, 42, 41, 9), (24, 56, 55, 23), (11, 43, 42, 10), (25, 57, 56, 24), (12, 44, 43, 11), (26, 58, 57, 25), (13, 45, 44, 12), (27, 59, 58, 26), (14, 46, 45, 13), (1, 33, 32, 0), (28, 60, 59, 27), (15, 47, 46, 14), (2, 34, 33, 1), (29, 61, 60, 28), (16, 48, 47, 15), (3, 35, 34, 2), (30, 62, 61, 29), (17, 49, 48, 16), (4, 36, 35, 3), (31, 63, 62, 30), (18, 50, 49, 17), (5, 37, 36, 4), (0, 32, 63, 31), (19, 51, 50, 18), (6, 38, 37, 5), (1, 0, 31), (2, 1, 31), (2, 31, 3), (31, 29, 3), (30, 29, 31), (4, 3, 29), (4, 29, 28), (5, 4, 28), (15, 19, 18), (26, 6, 28), (26, 28, 27), (7, 6, 25), (28, 6, 5), (8, 7, 25), (8, 25, 24), (9, 8, 24), (9, 24, 23), (10, 9, 23), (10, 23, 22), (11, 10, 12), (25, 6, 26), (12, 10, 22), (12, 21, 20), (13, 12, 20), (13, 20, 19), (14, 13, 15), (15, 13, 19), (15, 18, 17), (16, 15, 17), (12, 22, 21), (106, 299, 295, 104), (282, 94, 96, 97, 99, 291, 288, 341, 338, 339, 336, 281), (272, 335, 332, 333, 342, 297, 298, 107, 85, 83, 86, 275), (90, 276, 274, 87), (103, 292, 290, 100), (89, 90, 324, 325), (93, 283, 279, 91), (111, 305, 301, 109), (121, 314, 312, 118), (300, 301, 364, 363), (134, 330, 328, 131), (301, 109, 306, 364), (124, 321, 317, 122), (103, 292, 359, 309), (137, 193, 189, 135), (320, 125, 127, 128, 130, 329, 326, 355, 352, 353, 350, 319), (160, 218, 216, 157), (153, 213, 208, 151), (150, 209, 205, 148), (143, 201, 196, 141), (163, 225, 221, 161), (156, 217, 212, 154), (147, 202, 200, 144), (140, 197, 192, 138), (190, 252, 64, 188), (183, 249, 244, 181), (173, 234, 232, 170), (166, 229, 224, 164), (187, 250, 248, 184), (180, 245, 240, 178), (38, 172, 174, 81, 80), (169, 233, 228, 167), (60, 155, 152, 59), (37, 171, 168, 36), (61, 158, 155, 60), (38, 172, 171, 37), (62, 159, 158, 61), (51, 179, 176, 50), (43, 139, 136, 42), (52, 182, 179, 51), (44, 142, 139, 43), (53, 185, 182, 52), (45, 145, 142, 44), (54, 186, 185, 53), (46, 146, 145, 45), (35, 165, 162, 34), (59, 152, 149, 58), (36, 168, 165, 35), (219, 67, 259, 215), (251, 71, 267, 247), (222, 260, 68, 220), (255, 253, 195, 198, 199), (263, 261, 227, 230, 231), (207, 210, 258, 256, 206), (203, 65, 255, 199), (235, 69, 263, 231), (206, 256, 66, 204), (238, 264, 70, 236), (259, 257, 211, 214, 215), (267, 265, 243, 246, 247), (239, 242, 266, 264, 238), (56, 129, 126, 55), (34, 89, 88, 33), (57, 132, 129, 56), (47, 95, 92, 46), (58, 133, 132, 57), (48, 98, 95, 47), (39, 113, 110, 38), (49, 101, 98, 48), (40, 116, 113, 39), (50, 102, 101, 49), (41, 119, 116, 40), (63, 108, 105, 62), (42, 120, 119, 41), (32, 84, 108, 63), (55, 126, 123, 54), (33, 88, 84, 32), (331, 327, 354, 79), (277, 273, 334, 72), (122, 123, 271, 284), (280, 278, 73, 337), (104, 105, 307, 308), (276, 277, 356, 268), (315, 311, 348, 77), (279, 91, 323, 358), (318, 316, 78, 351), (293, 289, 340, 74), (91, 92, 322, 323), (296, 294, 75, 343), (120, 121, 285, 286), (302, 300, 76, 345), (177, 241, 237, 175), (83, 85, 84), (86, 88, 87), (93, 95, 94), (96, 98, 97), (99, 101, 100), (106, 108, 107), (111, 113, 112), (114, 116, 115), (117, 119, 118), (124, 126, 125), (127, 129, 128), (130, 132, 131), (137, 139, 138), (140, 142, 141), (143, 145, 144), (150, 152, 151), (153, 155, 154), (156, 158, 157), (163, 165, 164), (166, 168, 167), (169, 171, 170), (172, 174, 173), (177, 179, 178), (180, 182, 181), (183, 185, 184), (190, 193, 192, 191), (194, 197, 196, 195), (198, 201, 200, 199), (206, 209, 208, 207), (210, 213, 212, 211), (214, 217, 216, 215), (222, 225, 224, 223), (226, 229, 228, 227), (230, 233, 232, 231), (238, 241, 240, 239), (242, 245, 244, 243), (246, 249, 248, 247), (272, 275, 274, 273), (280, 283, 282, 281), (288, 291, 290, 289), (296, 299, 298, 297), (302, 305, 304, 303), (121, 314, 365, 285), (304, 112, 114, 115, 117, 313, 312, 311, 348, 349, 346, 347, 344, 303), (318, 321, 320, 319), (109, 110, 287, 306), (326, 329, 328, 327), (88, 86, 83, 84), (89, 90, 87, 88), (95, 93, 91, 92), (98, 96, 94, 95), (101, 99, 97, 98), (102, 103, 100, 101), (108, 106, 104, 105), (84, 85, 107, 108), (113, 111, 109, 110), (116, 114, 112, 113), (119, 117, 115, 116), (120, 121, 118, 119), (126, 124, 122, 123), (129, 127, 125, 126), (132, 130, 128, 129), (133, 134, 131, 132), (139, 137, 135, 136), (142, 140, 138, 139), (145, 143, 141, 142), (146, 147, 144, 145), (152, 150, 148, 149), (155, 153, 151, 152), (158, 156, 154, 155), (159, 160, 157, 158), (165, 163, 161, 162), (168, 166, 164, 165), (171, 169, 167, 168), (172, 173, 170, 171), (179, 177, 175, 176), (182, 180, 178, 179), (185, 183, 181, 182), (186, 187, 184, 185), (193, 190, 188, 189), (197, 194, 191, 192), (201, 198, 195, 196), (202, 203, 199, 200), (209, 206, 204, 205), (213, 210, 207, 208), (217, 214, 211, 212), (218, 219, 215, 216), (225, 222, 220, 221), (229, 226, 223, 224), (233, 230, 227, 228), (234, 235, 231, 232), (241, 238, 236, 237), (245, 242, 239, 240), (249, 246, 243, 244), (250, 251, 247, 248), (150, 151, 208, 209), (212, 213, 153, 154), (166, 167, 228, 229), (232, 233, 169, 170), (216, 217, 156, 157), (240, 241, 177, 178), (192, 193, 137, 138), (244, 245, 180, 181), (196, 197, 140, 141), (248, 249, 183, 184), (200, 201, 143, 144), (224, 225, 163, 164), (210, 211, 257, 258), (242, 243, 265, 266), (253, 254, 194, 195), (261, 262, 226, 227), (276, 277, 273, 274), (283, 280, 278, 279), (316, 317, 368, 367), (292, 293, 289, 290), (299, 296, 294, 295), (305, 302, 300, 301), (295, 104, 308, 362), (330, 331, 370, 369), (314, 315, 311, 312), (321, 318, 316, 317), (133, 134, 269, 270), (292, 293, 360, 359), (330, 331, 327, 328), (124, 125, 320, 321), (102, 103, 309, 310), (86, 87, 274, 275), (328, 329, 130, 131), (282, 283, 93, 94), (294, 295, 362, 361), (304, 305, 111, 112), (290, 291, 99, 100), (90, 276, 268, 324), (312, 313, 117, 118), (298, 299, 106, 107), (314, 315, 366, 365), (354, 327, 326, 355), (296, 343, 342, 297), (334, 273, 272, 335), (344, 303, 302, 345), (134, 330, 369, 269), (336, 281, 280, 337), (278, 279, 358, 357), (317, 122, 284, 368), (340, 289, 288, 341), (350, 319, 318, 351), (325, 324, 394, 395), (363, 364, 404, 403), (362, 308, 389, 402), (268, 356, 396, 379), (324, 268, 379, 394), (361, 362, 402, 401), (309, 359, 399, 390), (367, 368, 408, 407), (369, 370, 410, 409), (358, 323, 393, 398), (365, 366, 406, 405), (270, 269, 380, 381), (284, 271, 382, 383), (286, 285, 384, 385), (310, 309, 390, 391), (306, 287, 386, 387), (269, 369, 409, 380), (308, 307, 388, 389), (359, 360, 400, 399), (368, 284, 383, 408), (323, 322, 392, 393), (364, 306, 387, 404), (357, 358, 398, 397), (285, 365, 405, 384), (399, 439, 440, 400), (398, 438, 433, 393), (391, 431, 430, 390), (397, 437, 438, 398), (394, 434, 419, 379), (393, 433, 432, 392), (380, 420, 449, 409), (379, 419, 436, 396), (409, 449, 450, 410), (395, 435, 434, 394), (408, 448, 423, 383), (381, 421, 420, 380), (407, 447, 448, 408), (384, 424, 445, 405), (383, 423, 422, 382), (405, 445, 446, 406), (404, 444, 427, 387), (385, 425, 424, 384), (403, 443, 444, 404), (402, 442, 429, 389), (387, 427, 426, 386), (401, 441, 442, 402), (390, 430, 439, 399), (389, 429, 428, 388), (356, 277, 451, 457), (446, 406, 467, 475), (367, 407, 468, 460), (440, 400, 464, 472), (401, 441, 473, 465), (410, 370, 461, 469), (396, 356, 457, 462), (400, 360, 458, 464), (407, 447, 476, 468), (361, 401, 465, 459), (294, 361, 459, 453), (403, 443, 474, 466), (370, 331, 456, 461), (436, 396, 462, 470), (360, 293, 452, 458), (450, 410, 469, 477), (316, 367, 460, 455), (397, 437, 471, 463), (191, 194, 254, 252, 190), (223, 226, 262, 260, 222), (478, 481, 486, 485), (436, 478, 485, 483), (436, 470, 484, 483), (484, 487, 486, 485, 483), (480, 499, 500), (488, 502, 500), (480, 504, 499), (480, 506, 504), (480, 503, 506), (488, 509, 502), (489, 511, 501), (490, 513, 505), (491, 515, 507), (492, 517, 508), (488, 512, 509), (489, 514, 511), (490, 513, 516), (491, 518, 515), (492, 510, 517), (493, 519, 524), (494, 520, 526), (495, 521, 527), (496, 522, 528), (497, 523, 525), (525, 528, 498), (525, 523, 528), (523, 496, 528), (528, 527, 498), (528, 522, 527), (522, 495, 527), (527, 526, 498), (527, 521, 526), (521, 494, 526), (526, 524, 498), (526, 520, 524), (520, 493, 524), (524, 525, 498), (524, 519, 525), (519, 497, 525), (510, 523, 497), (510, 517, 523), (517, 496, 523), (518, 522, 496), (518, 515, 522), (515, 495, 522), (516, 521, 495), (516, 513, 521), (513, 494, 521), (514, 520, 494), (514, 511, 520), (511, 493, 520), (512, 519, 493), (512, 509, 519), (509, 497, 519), (517, 518, 496), (517, 518, 508), (508, 518, 491), (515, 516, 495), (515, 516, 507), (507, 516, 490), (513, 514, 494), (513, 514, 505), (505, 514, 489), (511, 512, 493), (511, 512, 501), (501, 512, 488), (509, 510, 497), (509, 510, 502), (502, 510, 492), (503, 492, 508), (503, 508, 506), (506, 508, 491), (506, 491, 507), (506, 507, 504), (504, 507, 490), (504, 490, 505), (504, 505, 499), (499, 505, 489), (502, 492, 503), (502, 503, 500), (500, 503, 480), (499, 489, 501), (499, 501, 500), (500, 501, 488)])
_uv = me_circle_003.uv_layers.new(name='UVMap')
_uv.uv.foreach_set('vector', [0.0, 0.0, 0.0, 0.0, 0.0, 0.0, 0.0, 0.0, 0.0, 0.0, 0.0, 0.0, 0.0, 0.0, 0.0, 0.0, 0.0, 0.0, 0.0, 0.0, 0.0, 0.0, 0.0, 0.0, 0.0, 0.0, 0.0, 0.0, 0.0, 0.0, 0.0, 0.0, 0.0, 0.0, 0.0, 0.0, 0.0, 0.0, 0.0, 0.0, 0.0, 0.0, 0.0, 0.0, 0.0, 0.0, 0.0, 0.0, 0.0, 0.0, 0.0, 0.0, 0.0, 0.0, 0.0, 0.0, 0.0, 0.0, 0.0, 0.0, 0.0, 0.0, 0.0, 0.0, 0.0, 0.0, 0.0, 0.0, 0.0, 0.0, 0.0, 0.0, 0.0, 0.0, 0.0, 0.0, 0.0, 0.0, 0.0, 0.0, 0.0, 0.0, 0.0, 0.0, 0.0, 0.0, 0.0, 0.0, 0.0, 0.0, 0.0, 0.0, 0.0, 0.0, 0.0, 0.0, 0.0, 0.0, 0.0, 0.0, 0.0, 0.0, 0.0, 0.0, 0.0, 0.0, 0.0, 0.0, 0.0, 0.0, 0.0, 0.0, 0.0, 0.0, 0.0, 0.0, 0.0, 0.0, 0.0, 0.0, 0.0, 0.0, 0.0, 0.0, 0.0, 0.0, 0.0, 0.0, 0.0, 0.0, 0.0, 0.0, 0.0, 0.0, 0.0, 0.0, 0.0, 0.0, 0.0, 0.0, 0.0, 0.0, 0.0, 0.0, 0.0, 0.0, 0.0, 0.0, 0.0, 0.0, 0.0, 0.0, 0.0, 0.0, 0.0, 0.0, 0.0, 0.0, 0.0, 0.0, 0.0, 0.0, 0.0, 0.0, 0.0, 0.0, 0.0, 0.0, 0.0, 0.0, 0.0, 0.0, 0.0, 0.0, 0.0, 0.0, 0.0, 0.0, 0.0, 0.0, 0.0, 0.0, 0.0, 0.0, 0.0, 0.0, 0.0, 0.0, 0.0, 0.0, 0.0, 0.0, 0.0, 0.0, 0.0, 0.0, 0.0, 0.0, 0.0, 0.0, 0.0, 0.0, 0.0, 0.0, 0.0, 0.0, 0.0, 0.0, 0.0, 0.0, 0.0, 0.0, 0.0, 0.0, 0.0, 0.0, 0.0, 0.0, 0.0, 0.0, 0.0, 0.0, 0.0, 0.0, 0.0, 0.0, 0.0, 0.0, 0.0, 0.0, 0.0, 0.0, 0.0, 0.0, 0.0, 0.0, 0.0, 0.0, 0.0, 0.0, 0.0, 0.0, 0.0, 0.0, 0.0, 0.0, 0.0, 0.0, 0.0, 0.0, 0.0, 0.0, 0.0, 0.0, 0.0, 0.0, 0.0, 0.0, 0.0, 0.0, 0.0, 0.0, 0.0, 0.0, 0.0, 0.0, 0.0, 0.0, 0.0, 0.0, 0.0, 0.0, 0.0, 0.0, 0.0, 0.0, 0.0, 0.0, 0.0, 0.0, 0.0, 0.0, 0.0, 0.0, 0.0, 0.0, 0.0, 0.0, 0.0, 0.0, 0.0, 0.0, 0.0, 0.0, 0.0, 0.0, 0.0, 0.0, 0.0, 0.0, 0.0, 0.0, 0.0, 0.0, 0.0, 0.0, 0.0, 0.0, 0.0, 0.0, 0.0, 0.0, 0.0, 0.0, 0.0, 0.0, 0.0, 0.0, 0.0, 0.0, 0.0, 0.0, 0.0, 0.0, 0.0, 0.0, 0.0, 0.0, 0.0, 0.0, 0.0, 0.0, 0.0, 0.0, 0.0, 0.0, 0.0, 0.0, 0.0, 0.0, 0.0, 0.0, 0.0, 0.0, 0.0, 0.0, 0.0, 0.0, 0.0, 0.0, 0.0, 0.0, 0.0, 0.0, 0.0, 0.0, 0.0, 0.0, 0.0, 0.0, 0.0, 0.0, 0.0, 0.0, 0.0, 0.0, 0.0, 0.0, 0.0, 0.0, 0.0, 0.0, 0.0, 0.0, 0.0, 0.0, 0.0, 0.0, 0.0, 0.0, 0.0, 0.0, 0.0, 0.0, 0.0, 0.0, 0.0, 0.0, 0.0, 0.0, 0.0, 0.0, 0.0, 0.0, 0.0, 0.0, 0.0, 0.0, 0.0, 0.0, 0.0, 0.0, 0.0, 0.0, 0.0, 0.0, 0.0, 0.0, 0.0, 0.0, 0.0, 0.0, 0.0, 0.0, 0.0, 0.0, 0.0, 0.0, 0.0, 0.0, 0.0, 0.0, 0.0, 0.0, 0.0, 0.0, 0.0, 0.0, 0.0, 0.0, 0.0, 0.0, 0.0, 0.0, 0.0, 0.0, 0.0, 0.0, 0.0, 0.0, 0.0, 0.0, 0.0, 0.0, 0.0, 0.0, 0.0, 0.0, 0.0, 0.0, 0.0, 0.0, 0.0, 0.0, 0.0, 0.0, 0.0, 0.0, 0.0, 0.0, 0.0, 0.0, 0.0, 0.0, 0.0, 0.0, 0.0, 0.0, 0.0, 0.0, 0.0, 0.0, 0.0, 0.0, 0.0, 0.0, 0.0, 0.0, 0.0, 0.0, 0.0, 0.0, 0.0, 0.0, 0.0, 0.0, 0.0, 0.0, 0.0, 0.0, 0.0, 0.0, 0.0, 0.0, 0.0, 0.0, 0.0, 0.0, 0.0, 0.0, 0.0, 0.0, 0.0, 0.0, 0.0, 0.0, 0.0, 0.0, 0.0, 0.0, 0.0, 0.0, 0.0, 0.0, 0.0, 0.0, 0.0, 0.0, 0.0, 0.0, 0.0, 0.0, 0.0, 0.0, 0.0, 0.0, 0.0, 0.0, 0.0, 0.0, 0.0, 0.0, 0.0, 0.0, 0.0, 0.0, 0.0, 0.0, 0.0, 0.0, 0.0, 0.0, 0.0, 0.0, 0.0, 0.0, 0.0, 0.0, 0.0, 0.0, 0.0, 0.0, 0.0, 0.0, 0.0, 0.0, 0.0, 0.0, 0.0, 0.0, 0.0, 0.0, 0.0, 0.0, 0.0, 0.0, 0.0, 0.0, 0.0, 0.0, 0.0, 0.0, 0.0, 0.0, 0.0, 0.0, 0.0, 0.0, 0.0, 0.0, 0.0, 0.0, 0.0, 0.0, 0.0, 0.0, 0.0, 0.0, 0.0, 0.0, 0.0, 0.0, 0.0, 0.0, 0.0, 0.0, 0.0, 0.0, 0.0, 0.0, 0.0, 0.0, 0.0, 0.0, 0.0, 0.0, 0.0, 0.0, 0.0, 0.0, 0.0, 0.0, 0.0, 0.0, 0.0, 0.0, 0.0, 0.0, 0.0, 0.0, 0.0, 0.0, 0.0, 0.0, 0.0, 0.0, 0.0, 0.0, 0.0, 0.0, 0.0, 0.0, 0.0, 0.0, 0.0, 0.0, 0.0, 0.0, 0.0, 0.0, 0.0, 0.0, 0.0, 0.0, 0.0, 0.0, 0.0, 0.0, 0.0, 0.0, 0.0, 0.0, 0.0, 0.0, 0.0, 0.0, 0.0, 0.0, 0.0, 0.0, 0.0, 0.0, 0.0, 0.0, 0.0, 0.0, 0.0, 0.0, 0.0, 0.0, 0.0, 0.0, 0.0, 0.0, 0.0, 0.0, 0.0, 0.0, 0.0, 0.0, 0.0, 0.0, 0.0, 0.0, 0.0, 0.0, 0.0, 0.0, 0.0, 0.0, 0.0, 0.0, 0.0, 0.0, 0.0, 0.0, 0.0, 0.0, 0.0, 0.0, 0.0, 0.0, 0.0, 0.0, 0.0, 0.0, 0.0, 0.0, 0.0, 0.0, 0.0, 0.0, 0.0, 0.0, 0.0, 0.0, 0.0, 0.0, 0.0, 0.0, 0.0, 0.0, 0.0, 0.0, 0.0, 0.0, 0.0, 0.0, 0.0, 0.0, 0.0, 0.0, 0.0, 0.0, 0.0, 0.0, 0.0, 0.0, 0.0, 0.0, 0.0, 0.0, 0.0, 0.0, 0.0, 0.0, 0.0, 0.0, 0.0, 0.0, 0.0, 0.0, 0.0, 0.0, 0.0, 0.0, 0.0, 0.0, 0.0, 0.0, 0.0, 0.0, 0.0, 0.0, 0.0, 0.0, 0.0, 0.0, 0.0, 0.0, 0.0, 0.0, 0.0, 0.0, 0.0, 0.0, 0.0, 0.0, 0.0, 0.0, 0.0, 0.0, 0.0, 0.0, 0.0, 0.0, 0.0, 0.0, 0.0, 0.0, 0.0, 0.0, 0.0, 0.0, 0.0, 0.0, 0.0, 0.0, 0.0, 0.0, 0.0, 0.0, 0.0, 0.0, 0.0, 0.0, 0.0, 0.0, 0.0, 0.0, 0.0, 0.0, 0.0, 0.0, 0.0, 0.0, 0.0, 0.0, 0.0, 0.0, 0.0, 0.0, 0.0, 0.0, 0.0, 0.0, 0.0, 0.0, 0.0, 0.0, 0.0, 0.0, 0.0, 0.0, 0.0, 0.0, 0.0, 0.0, 0.0, 0.0, 0.0, 0.0, 0.0, 0.0, 0.0, 0.0, 0.0, 0.0, 0.0, 0.0, 0.0, 0.0, 0.0, 0.0, 0.0, 0.0, 0.0, 0.0, 0.0, 0.0, 0.0, 0.0, 0.0, 0.0, 0.0, 0.0, 0.0, 0.0, 0.0, 0.0, 0.0, 0.0, 0.0, 0.0, 0.0, 0.0, 0.0, 0.0, 0.0, 0.0, 0.0, 0.0, 0.0, 0.0, 0.0, 0.0, 0.0, 0.0, 0.0, 0.0, 0.0, 0.0, 0.0, 0.0, 0.0, 0.0, 0.0, 0.0, 0.0, 0.0, 0.0, 0.0, 0.0, 0.0, 0.0, 0.0, 0.0, 0.0, 0.0, 0.0, 0.0, 0.0, 0.0, 0.0, 0.0, 0.0, 0.0, 0.0, 0.0, 0.0, 0.0, 0.0, 0.0, 0.0, 0.0, 0.0, 0.0, 0.0, 0.0, 0.0, 0.0, 0.0, 0.0, 0.0, 0.0, 0.0, 0.0, 0.0, 0.0, 0.0, 0.0, 0.0, 0.0, 0.0, 0.0, 0.0, 0.0, 0.0, 0.0, 0.0, 0.0, 0.0, 0.0, 0.0, 0.0, 0.0, 0.0, 0.0, 0.0, 0.0, 0.0, 0.0, 0.0, 0.0, 0.0, 0.0, 0.0, 0.0, 0.0, 0.0, 0.0, 0.0, 0.0, 0.0, 0.0, 0.0, 0.0, 0.0, 0.0, 0.0, 0.0, 0.0, 0.0, 0.0, 0.0, 0.0, 0.0, 0.0, 0.0, 0.0, 0.0, 0.0, 0.0, 0.0, 0.0, 0.0, 0.0, 0.0, 0.0, 0.0, 0.0, 0.0, 0.0, 0.0, 0.0, 0.0, 0.0, 0.0, 0.0, 0.0, 0.0, 0.0, 0.0, 0.0, 0.0, 0.0, 0.0, 0.0, 0.0, 0.0, 0.0, 0.0, 0.0, 0.0, 0.0, 0.0, 0.0, 0.0, 0.0, 0.0, 0.0, 0.0, 0.0, 0.0, 0.0, 0.0, 0.0, 0.0, 0.0, 0.0, 0.0, 0.0, 0.0, 0.0, 0.0, 0.0, 0.0, 0.0, 0.0, 0.0, 0.0, 0.0, 0.0, 0.0, 0.0, 0.0, 0.0, 0.0, 0.0, 0.0, 0.0, 0.0, 0.0, 0.0, 0.0, 0.0, 0.0, 0.0, 0.0, 0.0, 0.0, 0.0, 0.0, 0.0, 0.0, 0.0, 0.0, 0.0, 0.0, 0.0, 0.0, 0.0, 0.0, 0.0, 0.0, 0.0, 0.0, 0.0, 0.0, 0.0, 0.0, 0.0, 0.0, 0.0, 0.0, 0.0, 0.0, 0.0, 0.0, 0.0, 0.0, 0.0, 0.0, 0.0, 0.0, 0.0, 0.0, 0.0, 0.0, 0.0, 0.0, 0.0, 0.0, 0.0, 0.0, 0.0, 0.0, 0.0, 0.0, 0.0, 0.0, 0.0, 0.0, 0.0, 0.0, 0.0, 0.0, 0.0, 0.0, 0.0, 0.0, 0.0, 0.0, 0.0, 0.0, 0.0, 0.0, 0.0, 0.0, 0.0, 0.0, 0.0, 0.0, 0.0, 0.0, 0.0, 0.0, 0.0, 0.0, 0.0, 0.0, 0.0, 0.0, 0.0, 0.0, 0.0, 0.0, 0.0, 0.0, 0.0, 0.0, 0.0, 0.0, 0.0, 0.0, 0.0, 0.0, 0.0, 0.0, 0.0, 0.0, 0.0, 0.0, 0.0, 0.0, 0.0, 0.0, 0.0, 0.0, 0.0, 0.0, 0.0, 0.0, 0.0, 0.0, 0.0, 0.0, 0.0, 0.0, 0.0, 0.0, 0.0, 0.0, 0.0, 0.0, 0.0, 0.0, 0.0, 0.0, 0.0, 0.0, 0.0, 0.0, 0.0, 0.0, 0.0, 0.0, 0.0, 0.0, 0.0, 0.0, 0.0, 0.0, 0.0, 0.0, 0.0, 0.0, 0.0, 0.0, 0.0, 0.0, 0.0, 0.0, 0.0, 0.0, 0.0, 0.0, 0.0, 0.0, 0.0, 0.0, 0.0, 0.0, 0.0, 0.0, 0.0, 0.0, 0.0, 0.0, 0.0, 0.0, 0.0, 0.0, 0.0, 0.0, 0.0, 0.0, 0.0, 0.0, 0.0, 0.0, 0.0, 0.0, 0.0, 0.0, 0.0, 0.0, 0.0, 0.0, 0.0, 0.0, 0.0, 0.0, 0.0, 0.0, 0.0, 0.0, 0.0, 0.0, 0.0, 0.0, 0.0, 0.0, 0.0, 0.0, 0.0, 0.0, 0.0, 0.0, 0.0, 0.0, 0.0, 0.0, 0.0, 0.0, 0.0, 0.0, 0.0, 0.0, 0.0, 0.0, 0.0, 0.0, 0.0, 0.0, 0.0, 0.0, 0.0, 0.0, 0.0, 0.0, 0.0, 0.0, 0.0, 0.0, 0.0, 0.0, 0.0, 0.0, 0.0, 0.0, 0.0, 0.0, 0.0, 0.0, 0.0, 0.0, 0.0, 0.0, 0.0, 0.0, 0.0, 0.0, 0.0, 0.0, 0.0, 0.0, 0.0, 0.0, 0.0, 0.0, 0.0, 0.0, 0.0, 0.0, 0.0, 0.0, 0.0, 0.0, 0.0, 0.0, 0.0, 0.0, 0.0, 0.0, 0.0, 0.0, 0.0, 0.0, 0.0, 0.0, 0.0, 0.0, 0.0, 0.0, 0.0, 0.0, 0.0, 0.0, 0.0, 0.0, 0.0, 0.0, 0.0, 0.0, 0.0, 0.0, 0.0, 0.0, 0.0, 0.0, 0.0, 0.0, 0.0, 0.0, 0.0, 0.0, 0.0, 0.0, 0.0, 0.0, 0.0, 0.0, 0.0, 0.0, 0.0, 0.0, 0.0, 0.0, 0.0, 0.0, 0.0, 0.0, 0.0, 0.0, 0.0, 0.0, 0.0, 0.0, 0.0, 0.0, 0.0, 0.0, 0.0, 0.0, 0.0, 0.0, 0.0, 0.0, 0.0, 0.0, 0.0, 0.0, 0.0, 0.0, 0.0, 0.0, 0.0, 0.0, 0.0, 0.0, 0.0, 0.0, 0.0, 0.0, 0.0, 0.0, 0.0, 0.0, 0.0, 0.0, 0.0, 0.0, 0.0, 0.0, 0.0, 0.0, 0.0, 0.0, 0.0, 0.0, 0.0, 0.0, 0.0, 0.0, 0.0, 0.0, 0.0, 0.0, 0.0, 0.0, 0.0, 0.0, 0.0, 0.0, 0.0, 0.0, 0.0, 0.0, 0.0, 0.0, 0.0, 0.0, 0.0, 0.0, 0.0, 0.0, 0.0, 0.0, 0.0, 0.0, 0.0, 0.0, 0.0, 0.0, 0.0, 0.0, 0.0, 0.0, 0.0, 0.0, 0.0, 0.0, 0.0, 0.0, 0.0, 0.0, 0.0, 0.0, 0.0, 0.0, 0.0, 0.0, 0.0, 0.0, 0.0, 0.0, 0.0, 0.0, 0.0, 0.0, 0.0, 0.0, 0.0, 0.0, 0.0, 0.0, 0.0, 0.0, 0.0, 0.0, 0.0, 0.0, 0.0, 0.0, 0.0, 0.0, 0.0, 0.0, 0.0, 0.0, 0.0, 0.0, 0.0, 0.0, 0.0, 0.0, 0.0, 0.0, 0.0, 0.0, 0.0, 0.0, 0.0, 0.0, 0.0, 0.0, 0.0, 0.0, 0.0, 0.0, 0.0, 0.0, 0.0, 0.0, 0.0, 0.0, 0.0, 0.0, 0.0, 0.0, 0.0, 0.0, 0.0, 0.0, 0.0, 0.0, 0.0, 0.0, 0.0, 0.0, 0.0, 0.0, 0.0, 0.0, 0.0, 0.0, 0.0, 0.0, 0.0, 0.0, 0.0, 0.0, 0.0, 0.0, 0.0, 0.0, 0.0, 0.0, 0.0, 0.0, 0.0, 0.0, 0.0, 0.0, 0.0, 0.0, 0.0, 0.0, 0.0, 0.0, 0.0, 0.0, 0.0, 0.0, 0.0, 0.0, 0.0, 0.0, 0.0, 0.0, 0.0, 0.0, 0.0, 0.0, 0.0, 0.0, 0.0, 0.0, 0.0, 0.0, 0.0, 0.0, 0.0, 0.0, 0.0, 0.0, 0.0, 0.0, 0.0, 0.0, 0.0, 0.0, 0.0, 0.0, 0.0, 0.0, 0.0, 0.0, 0.0, 0.0, 0.0, 0.0, 0.0, 0.0, 0.0, 0.0, 0.0, 0.0, 0.0, 0.0, 0.0, 0.0, 0.0, 0.0, 0.0, 0.0, 0.0, 0.0, 0.0, 0.0, 0.0, 0.0, 0.0, 0.0, 0.0, 0.0, 0.0, 0.0, 0.0, 0.0, 0.0, 0.0, 0.0, 0.0, 0.0, 0.0, 0.0, 0.0, 0.0, 0.0, 0.0, 0.0, 0.0, 0.0, 0.0, 0.0, 0.0, 0.0, 0.0, 0.0, 0.0, 0.0, 0.0, 0.0, 0.0, 0.0, 0.0, 0.0, 0.0, 0.0, 0.0, 0.0, 0.0, 0.0, 0.0, 0.0, 0.0, 0.0, 0.0, 0.0, 0.0, 0.0, 0.0, 0.0, 0.0, 0.0, 0.0, 0.0, 0.0, 0.0, 0.0, 0.0, 0.0, 0.0, 0.0, 0.0, 0.0, 0.0, 0.0, 0.0, 0.0, 0.0, 0.0, 0.0, 0.0, 0.0, 0.0, 0.0, 0.0, 0.0, 0.0, 0.0, 0.0, 0.0, 0.0, 0.0, 0.0, 0.0, 0.0, 0.0, 0.0, 0.0, 0.0, 0.0, 0.0, 0.0, 0.0, 0.0, 0.0, 0.0, 0.0, 0.0, 0.0, 0.0, 0.0, 0.0, 0.0, 0.0, 0.0, 0.0, 0.0, 0.0, 0.0, 0.0, 0.0, 0.0, 0.0, 0.0, 0.0, 0.0, 0.0, 0.0, 0.0, 0.0, 0.0, 0.0, 0.0, 0.0, 0.0, 0.0, 0.0, 0.0, 0.0, 0.0, 0.0, 0.0, 0.0, 0.0, 0.0, 0.0, 0.0, 0.0, 0.0, 0.0, 0.0, 0.0, 0.0, 0.0, 0.0, 0.0, 0.0, 0.0, 0.0, 0.0, 0.0, 0.0, 0.0, 0.0, 0.0, 0.0, 0.0, 0.0, 0.0, 0.0, 0.0, 0.0, 0.0, 0.0, 0.0, 0.0, 0.0, 0.0, 0.0, 0.0, 0.0, 0.0, 0.0, 0.0, 0.0, 0.0, 0.0, 0.0, 0.0, 0.0, 0.0, 0.0, 0.0, 0.0, 0.0, 0.0, 0.0, 0.0, 0.0, 0.0, 0.0, 0.0, 0.0, 0.0, 0.0, 0.0, 0.0, 0.0, 0.0, 0.0, 0.0, 0.0, 0.0, 0.0, 0.0, 0.0, 0.0, 0.0, 0.0, 0.0, 0.0, 0.0, 0.0, 0.0, 0.0, 0.0, 0.0, 0.0, 0.0, 0.0, 0.0, 0.0, 0.0, 0.0, 0.0, 0.0, 0.0, 0.0, 0.0, 0.0, 0.0, 0.0, 0.0, 0.0, 0.0, 0.0, 0.0, 0.0, 0.0, 0.0, 0.0, 0.0, 0.0, 0.0, 0.0, 0.0, 0.0, 0.0, 0.0, 0.0, 0.0, 0.0, 0.0, 0.0, 0.0, 0.0, 0.0, 0.0, 0.0, 0.0, 0.0, 0.0, 0.0, 0.0, 0.0, 0.0, 0.0, 0.0, 0.0, 0.0, 0.0, 0.0, 0.0, 0.0, 0.0, 0.0, 0.0, 0.0, 0.0, 0.0, 0.0, 0.0, 0.0, 0.0, 0.0, 0.0, 0.0, 0.0, 0.0, 0.0, 0.0, 0.0, 0.0, 0.0, 0.0, 0.0, 0.0, 0.0, 0.0, 0.0, 0.0, 0.0, 0.0, 0.0, 0.0, 0.0, 0.0, 0.0, 0.0, 0.0, 0.0, 0.0, 0.0, 0.0, 0.0, 0.0, 0.0, 0.0, 0.0, 0.0, 0.0, 0.0, 0.0, 0.0, 0.0, 0.0, 0.0, 0.0, 0.0, 0.0, 0.0, 0.0, 0.0, 0.0, 0.0, 0.0, 0.0, 0.0, 0.0, 0.0, 0.0, 0.0, 0.0, 0.0, 0.0, 0.0, 0.0, 0.0, 0.0, 0.0, 0.0, 0.0, 0.0, 0.0, 0.0, 0.0, 0.0, 0.0, 0.0, 0.0, 0.0, 0.0, 0.0, 0.0, 0.0, 0.0, 0.0, 0.0, 0.0, 0.0, 0.0, 0.0, 0.0, 0.0, 0.0, 0.0, 0.0, 0.0, 0.0, 0.0, 0.0, 0.0, 0.0, 0.0, 0.0, 0.0, 0.0, 0.0, 0.0, 0.0, 0.0, 0.0, 0.0, 0.0, 0.0, 0.0, 0.0, 0.0, 0.0, 0.0, 0.0, 0.0, 0.0, 0.0, 0.0, 0.0, 0.0, 0.0, 0.0, 0.0, 0.0, 0.0, 0.0, 0.0, 0.0, 0.0, 0.0, 0.0, 0.0, 0.0, 0.0, 0.0, 0.0, 0.0, 0.0, 0.0, 0.0, 0.0, 0.0, 0.0, 0.0, 0.0, 0.0, 0.0, 0.0, 0.0, 0.0, 0.0, 0.0, 0.0, 0.0, 0.0, 0.0, 0.0, 0.0, 0.0, 0.0, 0.0, 0.0, 0.0, 0.0, 0.0, 0.0, 0.0, 0.0, 0.0, 0.0, 0.0, 0.0, 0.0, 0.0, 0.0, 0.0, 0.0, 0.0, 0.0, 0.0, 0.0, 0.0, 0.0, 0.0, 0.0, 0.0, 0.0, 0.0, 0.0, 0.0, 0.0, 0.0, 0.0, 0.0, 0.0, 0.0, 0.0, 0.0, 0.0, 0.0, 0.0, 0.0, 0.0, 0.0, 0.0, 0.0, 0.0, 0.0, 0.0, 0.0, 0.0, 0.0, 0.0, 0.0, 0.0, 0.0, 0.0, 0.0, 0.0, 0.0, 0.0, 0.0, 0.0, 0.0, 0.0, 0.0, 0.0, 0.0, 0.0, 0.0, 0.0, 0.0, 0.0, 0.0, 0.0, 0.0, 0.0, 0.0, 0.0, 0.0, 0.0, 0.0, 0.0, 0.0, 0.0, 0.0, 0.0, 0.0, 0.0, 0.0, 0.0, 0.0, 0.0, 0.0, 0.0, 0.0, 0.0, 0.0, 0.0, 0.0, 0.0, 0.0, 0.0, 0.0, 0.0, 0.0, 0.0, 0.0, 0.0, 0.0, 0.0, 0.0, 0.0, 0.0, 0.0, 0.0, 0.0, 0.0, 0.0, 0.0, 0.0, 0.0, 0.0, 0.0, 0.0, 0.0, 0.0, 0.0, 0.0, 0.0, 0.0, 0.0, 0.0, 0.0, 0.0, 0.0, 0.0, 0.0, 0.0, 0.0, 0.0, 0.0, 0.0, 0.0, 0.0, 0.0, 0.0, 0.0, 0.0, 0.0, 0.0, 0.0, 0.0, 0.0, 0.0, 0.0, 0.0, 0.0, 0.0, 0.0, 0.0, 0.0, 0.0, 0.0, 0.0, 0.0, 0.0, 0.0, 0.0, 0.0, 0.0, 0.0, 0.0, 0.0, 0.0, 0.0, 0.0, 0.0, 0.0, 0.0, 0.0, 0.0, 0.0, 0.0, 0.0, 0.0, 0.0, 0.0, 0.0, 0.0, 0.0, 0.0, 0.0, 0.0, 0.0, 0.0, 0.0, 0.0, 0.0, 0.0, 0.0, 0.0, 0.0, 0.0, 0.0, 0.0, 0.0, 0.0, 0.0, 0.0, 0.0, 0.0, 0.0, 0.0, 0.0, 0.0, 0.0, 0.0, 0.0, 0.0, 0.0, 0.0, 0.0, 0.0, 0.0, 0.0, 0.0, 0.0, 0.0, 0.0, 0.0, 0.0, 0.0, 0.0, 0.0, 0.0, 0.0, 0.0, 0.0, 0.0, 0.0, 0.0, 0.0, 0.0, 0.0, 0.0, 0.0, 0.0, 0.0, 0.0, 0.0, 0.0, 0.0, 0.0, 0.0, 0.0, 0.0, 0.0, 0.0, 0.0, 0.0, 0.0, 0.0, 0.0, 0.0, 0.0, 0.0, 0.0, 0.0, 0.0, 0.0, 0.0, 0.0, 0.0, 0.0, 0.0, 0.0, 0.0, 0.0, 0.0, 0.0, 0.0, 0.0, 0.0, 0.0, 0.0, 0.0, 0.0, 0.0, 0.0, 0.0, 0.0, 0.0, 0.0, 0.0, 0.0, 0.0, 0.0, 0.0, 0.0, 0.0, 0.0, 0.0, 0.0, 0.0, 0.0, 0.0, 0.0, 0.0, 0.0, 0.0, 0.0, 0.0, 0.0, 0.0, 0.0, 0.0, 0.0, 0.0, 0.0, 0.0, 0.0, 0.0, 0.0, 0.0, 0.0, 0.0, 0.0, 0.0, 0.0, 0.0, 0.0, 0.0, 0.0, 0.0, 0.0, 0.0, 0.0, 0.0, 0.0, 0.0, 0.0, 0.0, 0.0, 0.0, 0.0, 0.0, 0.0, 0.0, 0.0, 0.0, 0.0, 0.0, 0.0, 0.0, 0.0, 0.0, 0.0, 0.0, 0.0, 0.0, 0.0, 0.0, 0.0, 0.0, 0.0, 0.0, 0.0, 0.0, 0.0, 0.0, 0.0, 0.0, 0.0, 0.0, 0.0, 0.0, 0.0, 0.0, 0.0, 0.0, 0.0, 0.0, 0.0, 0.0, 0.0, 0.0, 0.0, 0.0, 0.0, 0.0, 0.0, 0.0, 0.0, 0.0, 0.0, 0.0, 0.0, 0.0, 0.0, 0.0, 0.0, 0.0, 0.0, 0.0, 0.0, 0.0, 0.0, 0.0, 0.0, 0.0, 0.0, 0.0, 0.0, 0.0, 0.0, 0.0, 0.0, 0.0, 0.0, 0.0, 0.0, 0.0, 0.0, 0.0, 0.0, 0.0, 0.0, 0.0, 0.0, 0.0, 0.0, 0.0, 0.0, 0.0, 0.0, 0.0, 0.0, 0.0, 0.0, 0.0, 0.0, 0.0, 0.0, 0.0, 0.0, 0.0, 0.0, 0.0, 0.0, 0.0, 0.0, 0.0, 0.0, 0.0, 0.0, 0.0, 0.0, 0.0, 0.0, 0.0, 0.0, 0.0, 0.0, 0.0, 0.0, 0.0, 0.0, 0.0, 0.0, 0.0, 0.0, 0.0, 0.0, 0.0, 0.0, 0.0, 0.0, 0.0, 0.0, 0.0, 0.0, 0.0, 0.0, 0.0, 0.0, 0.0, 0.0, 0.0, 0.0, 0.0, 0.0, 0.0, 0.0, 0.0, 0.0, 0.0, 0.0, 0.0, 0.0, 0.0, 0.0, 0.0, 0.0, 0.0, 0.0, 0.0, 0.0, 0.0, 0.0, 0.0, 0.0, 0.0, 0.0, 0.0, 0.0, 0.0, 0.0, 0.0, 0.0, 0.0, 0.0, 0.0, 0.0, 0.0, 0.0, 0.0, 0.0, 0.0, 0.0, 0.0, 0.0, 0.0, 0.0, 0.0, 0.0, 0.0, 0.0, 0.0, 0.0, 0.0, 0.0, 0.0, 0.0, 0.0, 0.0, 0.0, 0.0, 0.0, 0.0, 0.0, 0.0, 0.0, 0.0, 0.0, 0.0, 0.0, 0.0, 0.0, 0.0, 0.0, 0.0, 0.0, 0.0, 0.0, 0.0, 0.0, 0.0, 0.0, 0.0, 0.0, 0.0, 0.0, 0.0, 0.0, 0.0, 0.0, 0.0, 0.0, 0.0, 0.0, 0.0, 0.0, 0.0, 0.0, 0.0, 0.0, 0.0, 0.0, 0.0, 0.0, 0.0, 0.0, 0.0, 0.0, 0.0, 0.0, 0.0, 0.0, 0.0, 0.0, 0.0, 0.0, 0.0, 0.0, 0.0, 0.0, 0.0, 0.0, 0.0, 0.0, 0.0, 0.0, 0.0, 0.0, 0.0, 0.0, 0.0, 0.0, 0.0, 0.0, 0.0, 0.0, 0.0, 0.0, 0.0, 0.0, 0.0, 0.0, 0.0, 0.0, 0.0, 0.0, 0.0, 0.0, 0.0, 0.0, 0.0, 0.0, 0.0, 0.0, 0.0, 0.0, 0.0, 0.0, 0.0, 0.0, 0.0, 0.0, 0.0, 0.0, 0.0, 0.0, 0.0, 0.0, 0.0, 0.0, 0.0, 0.0, 0.0, 0.0, 0.0, 0.0, 0.0, 0.0, 0.0, 0.0, 0.0, 0.0, 0.0, 0.0, 0.0, 0.0, 0.0, 0.0, 0.0, 0.0, 0.0, 0.0, 0.0, 0.0, 0.0, 0.0, 0.0, 0.0, 0.0, 0.0, 0.0, 0.0, 0.0, 0.0, 0.0, 0.0, 0.0, 0.0, 0.0, 0.0, 0.0, 0.0, 0.0, 0.0, 0.0, 0.0, 0.0, 0.0, 0.0, 0.0, 0.0, 0.0, 0.0, 0.0, 0.0, 0.0, 0.0, 0.0, 0.0, 0.0, 0.0, 0.0, 0.0, 0.0, 0.0, 0.0, 0.0, 0.0, 0.0, 0.0, 0.0, 0.0, 0.0, 0.0, 0.0, 0.0, 0.0, 0.0, 0.0, 0.0, 0.0, 0.0, 0.0, 0.0, 0.0, 0.0, 0.0, 0.0, 0.0, 0.0, 0.0, 0.0, 0.0, 0.0, 0.0, 0.0, 0.0, 0.0, 0.0, 0.0, 0.0, 0.0, 0.0, 0.0, 0.0, 0.0, 0.0, 0.0, 0.0, 0.0, 0.0, 0.0, 0.0, 0.0, 0.0, 0.0, 0.0, 0.0, 0.0, 0.0, 0.0, 0.0, 0.0, 0.0, 0.0, 0.0, 0.0, 0.0, 0.0, 0.0, 0.0, 0.0, 0.0, 0.0, 0.0, 0.0, 0.0, 0.0, 0.0, 0.0, 0.0, 0.0, 0.0, 0.0, 0.0, 0.0, 0.0, 0.0, 0.0, 0.0, 0.0, 0.0, 0.0, 0.0, 0.0, 0.0, 0.0, 0.0, 0.0, 0.0, 0.0, 0.0, 0.0, 0.0, 0.0, 0.0, 0.0, 0.0, 0.0, 0.0, 0.0, 0.0, 0.0, 0.0, 0.0, 0.0, 0.0, 0.0, 0.0, 0.0, 0.0, 0.0, 0.0, 0.0, 0.0, 0.0, 0.0, 0.0, 0.0, 0.0, 0.0, 0.0, 0.0, 0.0, 0.0, 0.1818, 0.0, 0.1364, 0.07873, 0.2273, 0.07873, 0.2727, 0.1575, 0.3636, 0.1575, 0.3182, 0.07873, 0.9091, 0.0, 0.8636, 0.07873, 0.9545, 0.07873, 0.7273, 0.0, 0.6818, 0.07873, 0.7727, 0.07873, 0.5455, 0.0, 0.5, 0.07873, 0.5909, 0.07873, 0.2727, 0.1575, 0.3182, 0.2362, 0.3636, 0.1575, 0.09091, 0.1575, 0.1364, 0.2362, 0.1818, 0.1575, 0.8182, 0.1575, 0.8636, 0.2362, 0.9091, 0.1575, 0.6364, 0.1575, 0.6818, 0.2362, 0.7273, 0.1575, 0.4545, 0.1575, 0.5, 0.2362, 0.5455, 0.1575, 0.2727, 0.1575, 0.2273, 0.2362, 0.3182, 0.2362, 0.09091, 0.1575, 0.04546, 0.2362, 0.1364, 0.2362, 0.8182, 0.1575, 0.8636, 0.2362, 0.7727, 0.2362, 0.6364, 0.1575, 0.5909, 0.2362, 0.6818, 0.2362, 0.4545, 0.1575, 0.4091, 0.2362, 0.5, 0.2362, 0.1818, 0.3149, 0.2727, 0.3149, 0.2273, 0.3937, 0.0, 0.3149, 0.09091, 0.3149, 0.04546, 0.3937, 0.7273, 0.3149, 0.8182, 0.3149, 0.7727, 0.3937, 0.5455, 0.3149, 0.6364, 0.3149, 0.5909, 0.3937, 0.3636, 0.3149, 0.4545, 0.3149, 0.4091, 0.3937, 0.4091, 0.3937, 0.5, 0.3937, 0.4545, 0.4724, 0.4091, 0.3937, 0.4545, 0.3149, 0.5, 0.3937, 0.4545, 0.3149, 0.5455, 0.3149, 0.5, 0.3937, 0.5909, 0.3937, 0.6818, 0.3937, 0.6364, 0.4724, 0.5909, 0.3937, 0.6364, 0.3149, 0.6818, 0.3937, 0.6364, 0.3149, 0.7273, 0.3149, 0.6818, 0.3937, 0.7727, 0.3937, 0.8636, 0.3937, 0.8182, 0.4724, 0.7727, 0.3937, 0.8182, 0.3149, 0.8636, 0.3937, 0.8182, 0.3149, 0.9091, 0.3149, 0.8636, 0.3937, 0.04546, 0.3937, 0.1364, 0.3937, 0.09091, 0.4724, 0.04546, 0.3937, 0.09091, 0.3149, 0.1364, 0.3937, 0.09091, 0.3149, 0.1818, 0.3149, 0.1364, 0.3937, 0.2273, 0.3937, 0.3182, 0.3937, 0.2727, 0.4724, 0.2273, 0.3937, 0.2727, 0.3149, 0.3182, 0.3937, 0.2727, 0.3149, 0.3636, 0.3149, 0.3182, 0.3937, 0.4091, 0.2362, 0.4545, 0.3149, 0.3636, 0.3149, 0.4091, 0.2362, 0.5, 0.2362, 0.4545, 0.3149, 0.5, 0.2362, 0.5455, 0.3149, 0.4545, 0.3149, 0.5909, 0.2362, 0.6364, 0.3149, 0.5455, 0.3149, 0.5909, 0.2362, 0.6818, 0.2362, 0.6364, 0.3149, 0.6818, 0.2362, 0.7273, 0.3149, 0.6364, 0.3149, 0.7727, 0.2362, 0.8182, 0.3149, 0.7273, 0.3149, 0.7727, 0.2362, 0.8636, 0.2362, 0.8182, 0.3149, 0.8636, 0.2362, 0.9091, 0.3149, 0.8182, 0.3149, 0.04546, 0.2362, 0.09091, 0.3149, 0.0, 0.3149, 0.04546, 0.2362, 0.1364, 0.2362, 0.09091, 0.3149, 0.1364, 0.2362, 0.1818, 0.3149, 0.09091, 0.3149, 0.2273, 0.2362, 0.2727, 0.3149, 0.1818, 0.3149, 0.2273, 0.2362, 0.3182, 0.2362, 0.2727, 0.3149, 0.3182, 0.2362, 0.3636, 0.3149, 0.2727, 0.3149, 0.5, 0.2362, 0.5909, 0.2362, 0.5455, 0.3149, 0.5, 0.2362, 0.5909, 0.2362, 0.5455, 0.1575, 0.5455, 0.1575, 0.5909, 0.2362, 0.6364, 0.1575, 0.6818, 0.2362, 0.7727, 0.2362, 0.7273, 0.3149, 0.6818, 0.2362, 0.7727, 0.2362, 0.7273, 0.1575, 0.7273, 0.1575, 0.7727, 0.2362, 0.8182, 0.1575, 0.8636, 0.2362, 0.9545, 0.2362, 0.9091, 0.3149, 0.8636, 0.2362, 0.9545, 0.2362, 0.9091, 0.1575, 0.9091, 0.1575, 0.9545, 0.2362, 1.0, 0.1575, 0.1364, 0.2362, 0.2273, 0.2362, 0.1818, 0.3149, 0.1364, 0.2362, 0.2273, 0.2362, 0.1818, 0.1575, 0.1818, 0.1575, 0.2273, 0.2362, 0.2727, 0.1575, 0.3182, 0.2362, 0.4091, 0.2362, 0.3636, 0.3149, 0.3182, 0.2362, 0.4091, 0.2362, 0.3636, 0.1575, 0.3636, 0.1575, 0.4091, 0.2362, 0.4545, 0.1575, 0.5, 0.07873, 0.4545, 0.1575, 0.5455, 0.1575, 0.5, 0.07873, 0.5455, 0.1575, 0.5909, 0.07873, 0.5909, 0.07873, 0.5455, 0.1575, 0.6364, 0.1575, 0.6818, 0.07873, 0.6364, 0.1575, 0.7273, 0.1575, 0.6818, 0.07873, 0.7273, 0.1575, 0.7727, 0.07873, 0.7727, 0.07873, 0.7273, 0.1575, 0.8182, 0.1575, 0.8636, 0.07873, 0.8182, 0.1575, 0.9091, 0.1575, 0.8636, 0.07873, 0.9091, 0.1575, 0.9545, 0.07873, 0.9545, 0.07873, 0.9091, 0.1575, 1.0, 0.1575, 0.3636, 0.1575, 0.4545, 0.1575, 0.4091, 0.07873, 0.3636, 0.1575, 0.4091, 0.07873, 0.3182, 0.07873, 0.3182, 0.07873, 0.4091, 0.07873, 0.3636, 0.0, 0.1364, 0.07873, 0.09091, 0.1575, 0.1818, 0.1575, 0.1364, 0.07873, 0.1818, 0.1575, 0.2273, 0.07873, 0.2273, 0.07873, 0.1818, 0.1575, 0.2727, 0.1575])
me_circle_003.materials.append(mat_material)
me_circle_003.update()

# ---- objects
ob_body = bpy.data.objects.new('Body', me_circle)
ob_head = bpy.data.objects.new('Head', me_icosphere)
ob_eye = bpy.data.objects.new('eye', me_circle_001)
ob_eye_001 = bpy.data.objects.new('eye.001', me_circle_002)
ob_hat = bpy.data.objects.new('Hat', me_circle_003)

# ---- transforms, parenting, visibility, modifiers, constraints
ob_body.location = (0.0, 0.0, 0.0)
ob_head.location = (0.0, 0.0, 1.75)
ob_head.rotation_euler = (0.0, 0.0, 1.571)
ob_head.scale = (1.0, 1.0, 0.75)
_m = ob_head.modifiers.new('Subdivision', 'SUBSURF')
_m.levels = 0
ob_eye.location = (-0.3, -0.85, 1.875)
ob_eye.rotation_euler = (1.571, 0.0, 0.0)
ob_eye.scale = (0.125, 0.25, 1.0)
ob_eye_001.location = (0.3, -0.85, 1.875)
ob_eye_001.rotation_euler = (1.571, 0.0, 0.0)
ob_eye_001.scale = (0.125, 0.25, 1.0)
ob_hat.location = (0.0, 0.03043, 2.1)
ob_hat.rotation_euler = (-0.1254, -0.0, 0.0)
ob_hat.scale = (1.0, 1.0, 2.0)

# ---- collection membership
col_collection.objects.link(ob_body)
col_collection.objects.link(ob_head)
col_collection.objects.link(ob_eye)
col_collection.objects.link(ob_eye_001)
col_collection.objects.link(ob_hat)

# ---- scene / render settings (as saved in the file)
scene.frame_start = 1; scene.frame_end = 250; scene.frame_set(0)
scene.render.engine = 'BLENDER_EEVEE_NEXT'
scene.cycles.sampling_pattern = 'TABULATED_SOBOL'
bpy.context.view_layer.update()

# ---- added for rendering (the .blend has no active camera and no usable light): camera, sun
cam_auto = bpy.data.cameras.new('AutoCamera')
cam_auto.lens = 50.0
cam_auto.sensor_width = 36.0
cam_auto.clip_end = 1000.0
ob_auto_camera = bpy.data.objects.new('AutoCamera', cam_auto)
scene.collection.objects.link(ob_auto_camera)
ob_auto_camera.location = (4.42893, -5.20081, 5.4009)
ob_auto_camera.rotation_euler = (1.09748, -7.21219e-08, 0.694738)
scene.camera = ob_auto_camera
light_auto_sun = bpy.data.lights.new('AutoSun', 'SUN')
light_auto_sun.energy = 3.0
light_auto_sun.angle = 0.0523599
ob_auto_sun = bpy.data.objects.new('AutoSun', light_auto_sun)
scene.collection.objects.link(ob_auto_sun)
ob_auto_sun.rotation_euler = (0.872665, 0.174533, 0.523599)
bpy.context.view_layer.update()
